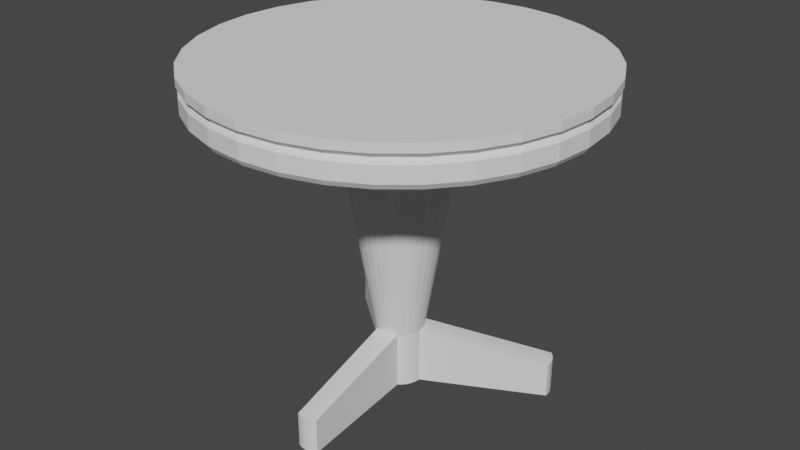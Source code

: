 # Source: desk.blend  (saved by Blender 2.93.21; exported with 4.5.12 LTS)
import bpy
from mathutils import Matrix  # noqa: F401  (used for matrix-valued properties, if any)

bpy.ops.wm.read_factory_settings(use_empty=True)
scene = bpy.context.scene
scene.name = 'Scene'

# ---- collections
col_collection = bpy.data.collections.new('Collection'); scene.collection.children.link(col_collection)

# ---- world
world_world = bpy.data.worlds.new('World'); scene.world = world_world
world_world.use_nodes = True; world_world.node_tree.nodes.clear()
_N = world_world.node_tree.nodes; _L = world_world.node_tree.links
n0 = _N.new('ShaderNodeOutputWorld'); n0.name = 'World Output'; n0.location = (300, 300)
n1 = _N.new('ShaderNodeBackground'); n1.name = 'Background'; n1.location = (10, 300)
n1.inputs[0].default_value = (0.05088, 0.05088, 0.05088, 1.0)
_L.new(n1.outputs[0], n0.inputs[0])
n0.is_active_output = True
world_world.color = (0.05088, 0.05088, 0.05088)
world_world.use_sun_shadow = False
world_world.sun_shadow_jitter_overblur = 0.0

# ---- meshes
me_c_rculo_001 = bpy.data.meshes.new('Círculo.001')
me_c_rculo_001.from_pydata([(0.0, 1.0, 0.0), (-0.1951, 0.9808, 0.0), (-0.3827, 0.9239, 0.0), (-0.5556, 0.8315, 0.0), (-0.7071, 0.7071, 0.0), (-0.8315, 0.5556, 0.0), (-0.9239, 0.3827, 0.0), (-0.9808, 0.1951, 0.0), (-1.0, 7.55e-08, 0.0), (-0.9808, -0.1951, 0.0), (-0.9239, -0.3827, 0.0), (-0.8315, -0.5556, 0.0), (-0.7071, -0.7071, 0.0), (-0.5556, -0.8315, 0.0), (-0.3827, -0.9239, 0.0), (-0.1951, -0.9808, 0.0), (3.258e-07, -1.0, 0.0), (0.1951, -0.9808, 0.0), (0.3827, -0.9239, 0.0), (0.5556, -0.8315, 0.0), (0.7071, -0.7071, 0.0), (0.8315, -0.5556, 0.0), (0.9239, -0.3827, 0.0), (0.9808, -0.1951, 0.0), (1.0, 9.656e-07, 0.0), (0.9808, 0.1951, 0.0), (0.9239, 0.3827, 0.0), (0.8315, 0.5556, 0.0), (0.7071, 0.7071, 0.0), (0.5556, 0.8315, 0.0), (0.3827, 0.9239, 0.0), (0.1951, 0.9808, 0.0), (-0.1951, 0.9808, -0.04508), (0.0, 1.0, -0.04508), (-0.3827, 0.9239, -0.04508), (-0.5556, 0.8315, -0.04508), (-0.7071, 0.7071, -0.04508), (-0.8315, 0.5556, -0.04508), (-0.9239, 0.3827, -0.04508), (-0.9808, 0.1951, -0.04508), (-1.0, 7.55e-08, -0.04508), (-0.9808, -0.1951, -0.04508), (-0.9239, -0.3827, -0.04508), (-0.8315, -0.5556, -0.04508), (-0.7071, -0.7071, -0.04508), (-0.5556, -0.8315, -0.04508), (-0.3827, -0.9239, -0.04508), (-0.1951, -0.9808, -0.04508), (3.258e-07, -1.0, -0.04508), (0.1951, -0.9808, -0.04508), (0.3827, -0.9239, -0.04508), (0.5556, -0.8315, -0.04508), (0.7071, -0.7071, -0.04508), (0.8315, -0.5556, -0.04508), (0.9239, -0.3827, -0.04508), (0.9808, -0.1951, -0.04508), (1.0, 9.656e-07, -0.04508), (0.9808, 0.1951, -0.04508), (0.9239, 0.3827, -0.04508), (0.8315, 0.5556, -0.04508), (0.7071, 0.7071, -0.04508), (0.5556, 0.8315, -0.04508), (0.3827, 0.9239, -0.04508), (0.1951, 0.9808, -0.04508), (-0.1903, 0.9567, -0.07012), (-4.419e-09, 0.9754, -0.07012), (-0.3733, 0.9012, -0.07012), (-0.5419, 0.811, -0.07012), (-0.6897, 0.6897, -0.07012), (-0.811, 0.5419, -0.07012), (-0.9012, 0.3733, -0.07012), (-0.9567, 0.1903, -0.07012), (-0.9754, 8.133e-08, -0.07012), (-0.9567, -0.1903, -0.07012), (-0.9012, -0.3733, -0.07012), (-0.811, -0.5419, -0.07012), (-0.6897, -0.6897, -0.07012), (-0.5419, -0.811, -0.07012), (-0.3733, -0.9012, -0.07012), (-0.1903, -0.9567, -0.07012), (3.134e-07, -0.9754, -0.07012), (0.1903, -0.9567, -0.07012), (0.3733, -0.9012, -0.07012), (0.5419, -0.811, -0.07012), (0.6897, -0.6897, -0.07012), (0.811, -0.5419, -0.07012), (0.9012, -0.3733, -0.07012), (0.9567, -0.1903, -0.07012), (0.9754, 9.496e-07, -0.07012), (0.9567, 0.1903, -0.07012), (0.9012, 0.3733, -0.07012), (0.811, 0.5419, -0.07012), (0.6897, 0.6897, -0.07012), (0.5419, 0.811, -0.07012), (0.3733, 0.9012, -0.07012), (0.1903, 0.9567, -0.07012), (-0.194, 0.9754, -0.09272), (-9.257e-10, 0.9945, -0.09272), (-0.3806, 0.9188, -0.09272), (-0.5525, 0.8269, -0.09272), (-0.7032, 0.7032, -0.09272), (-0.8269, 0.5525, -0.09272), (-0.9188, 0.3806, -0.09272), (-0.9754, 0.194, -0.09272), (-0.9945, 7.681e-08, -0.09272), (-0.9754, -0.194, -0.09272), (-0.9188, -0.3806, -0.09272), (-0.8269, -0.5525, -0.09272), (-0.7032, -0.7032, -0.09272), (-0.5525, -0.8269, -0.09272), (-0.3806, -0.9188, -0.09272), (-0.194, -0.9754, -0.09272), (3.231e-07, -0.9945, -0.09272), (0.194, -0.9754, -0.09272), (0.3806, -0.9188, -0.09272), (0.5525, -0.8269, -0.09272), (0.7032, -0.7032, -0.09272), (0.8269, -0.5525, -0.09272), (0.9188, -0.3806, -0.09272), (0.9754, -0.194, -0.09272), (0.9945, 9.62e-07, -0.09272), (0.9754, 0.194, -0.09272), (0.9188, 0.3806, -0.09272), (0.8269, 0.5525, -0.09272), (0.7032, 0.7032, -0.09272), (0.5525, 0.8269, -0.09272), (0.3806, 0.9188, -0.09272), (0.194, 0.9754, -0.09272), (-0.194, 0.9754, -0.1741), (-6.863e-10, 0.9945, -0.1741), (-0.3806, 0.9188, -0.1741), (-0.5525, 0.8269, -0.1741), (-0.7032, 0.7032, -0.1741), (-0.8269, 0.5525, -0.1741), (-0.9188, 0.3806, -0.1741), (-0.9754, 0.194, -0.1741), (-0.9945, 7.681e-08, -0.1741), (-0.9754, -0.194, -0.1741), (-0.9188, -0.3806, -0.1741), (-0.8269, -0.5525, -0.1741), (-0.7032, -0.7032, -0.1741), (-0.5525, -0.8269, -0.1741), (-0.3806, -0.9188, -0.1741), (-0.194, -0.9754, -0.1741), (3.234e-07, -0.9945, -0.1741), (0.194, -0.9754, -0.1741), (0.3806, -0.9188, -0.1741), (0.5525, -0.8269, -0.1741), (0.7032, -0.7032, -0.1741), (0.8269, -0.5525, -0.1741), (0.9188, -0.3806, -0.1741), (0.9754, -0.194, -0.1741), (0.9945, 9.62e-07, -0.1741), (0.9754, 0.194, -0.1741), (0.9188, 0.3806, -0.1741), (0.8269, 0.5525, -0.1741), (0.7032, 0.7032, -0.1741), (0.5525, 0.8269, -0.1741), (0.3806, 0.9188, -0.1741), (0.194, 0.9754, -0.1741), (-0.1905, 0.9576, -0.2018), (-3.397e-09, 0.9764, -0.2018), (-0.3737, 0.9021, -0.2018), (-0.5425, 0.8119, -0.2018), (-0.6904, 0.6904, -0.2018), (-0.8119, 0.5425, -0.2018), (-0.9021, 0.3737, -0.2018), (-0.9576, 0.1905, -0.2018), (-0.9764, 8.137e-08, -0.2018), (-0.9576, -0.1905, -0.2018), (-0.9021, -0.3737, -0.2018), (-0.8119, -0.5425, -0.2018), (-0.6904, -0.6904, -0.2018), (-0.5425, -0.8119, -0.2018), (-0.3737, -0.9021, -0.2018), (-0.1905, -0.9576, -0.2018), (3.148e-07, -0.9764, -0.2018), (0.1905, -0.9576, -0.2018), (0.3737, -0.9021, -0.2018), (0.5425, -0.8119, -0.2018), (0.6904, -0.6904, -0.2018), (0.8119, -0.5425, -0.2018), (0.9021, -0.3737, -0.2018), (0.9576, -0.1905, -0.2018), (0.9764, 9.505e-07, -0.2018), (0.9576, 0.1905, -0.2018), (0.9021, 0.3737, -0.2018), (0.8119, 0.5425, -0.2018), (0.6904, 0.6904, -0.2018), (0.5425, 0.8119, -0.2018), (0.3737, 0.9021, -0.2018), (0.1905, 0.9576, -0.2018), (-0.02471, 0.1242, -1.398), (-2.342e-07, 0.1266, -1.398), (-0.04846, 0.117, -1.398), (-0.07036, 0.1053, -1.398), (-0.08955, 0.08955, -1.398), (-0.1053, 0.07036, -1.398), (-0.117, 0.04846, -1.398), (-0.1242, 0.02471, -1.398), (-0.1266, 2.792e-07, -1.398), (-0.1242, -0.02471, -1.398), (-0.117, -0.04846, -1.398), (-0.1053, -0.07036, -1.398), (-0.08955, -0.08955, -1.398), (-0.07036, -0.1053, -1.398), (-0.04846, -0.117, -1.398), (-0.02471, -0.1242, -1.398), (-1.929e-07, -0.1266, -1.398), (0.02471, -0.1242, -1.398), (0.04846, -0.117, -1.398), (0.07036, -0.1053, -1.398), (0.08955, -0.08955, -1.398), (0.1053, -0.07036, -1.398), (0.117, -0.04846, -1.398), (0.1242, -0.02471, -1.398), (0.1266, 3.919e-07, -1.398), (0.1242, 0.02471, -1.398), (0.117, 0.04846, -1.398), (0.1053, 0.07036, -1.398), (0.08955, 0.08955, -1.398), (0.07036, 0.1053, -1.398), (0.04846, 0.117, -1.398), (0.02471, 0.1242, -1.398), (-0.02471, 0.1242, -1.694), (-4.011e-08, 0.1266, -1.694), (-0.04846, 0.117, -1.694), (-0.07036, 0.1053, -1.694), (-0.08955, 0.08955, -1.694), (-0.1053, 0.07036, -1.694), (-0.117, 0.04846, -1.694), (-0.1242, 0.02471, -1.694), (-0.1266, 2.792e-07, -1.694), (-0.1242, -0.02471, -1.694), (-0.117, -0.04846, -1.694), (-0.1053, -0.07036, -1.694), (-0.08955, -0.08955, -1.694), (-0.07036, -0.1053, -1.694), (-0.04846, -0.117, -1.694), (-0.02471, -0.1242, -1.694), (1.158e-09, -0.1266, -1.694), (0.02471, -0.1242, -1.694), (0.04846, -0.117, -1.694), (0.07036, -0.1053, -1.694), (0.08955, -0.08955, -1.694), (0.1053, -0.07036, -1.694), (0.117, -0.04846, -1.694), (0.1242, -0.02471, -1.694), (0.1266, 3.919e-07, -1.694), (0.1242, 0.02471, -1.694), (0.117, 0.04846, -1.694), (0.1053, 0.07036, -1.694), (0.08955, 0.08955, -1.694), (0.07036, 0.1053, -1.694), (0.04846, 0.117, -1.694), (0.02471, 0.1242, -1.694), (-0.07036, 0.1053, -1.398), (-0.04846, 0.117, -1.398), (-0.08955, 0.08955, -1.398), (-0.1053, 0.07036, -1.398), (-0.117, 0.04846, -1.398), (-0.1242, 0.02471, -1.398), (-0.02471, -0.1242, -1.398), (-0.04846, -0.117, -1.398), (-1.929e-07, -0.1266, -1.398), (0.02471, -0.1242, -1.398), (0.04846, -0.117, -1.398), (0.07036, -0.1053, -1.398), (0.1242, 0.02471, -1.398), (0.1266, 3.919e-07, -1.398), (0.117, 0.04846, -1.398), (0.1053, 0.07036, -1.398), (0.08955, 0.08955, -1.398), (0.07036, 0.1053, -1.398), (-0.07036, 0.1053, -1.694), (-0.04846, 0.117, -1.694), (-0.08955, 0.08955, -1.694), (-0.1053, 0.07036, -1.694), (-0.117, 0.04846, -1.694), (-0.1242, 0.02471, -1.694), (-0.02471, -0.1242, -1.694), (-0.04846, -0.117, -1.694), (1.158e-09, -0.1266, -1.694), (0.02471, -0.1242, -1.694), (0.04846, -0.117, -1.694), (0.07036, -0.1053, -1.694), (0.1242, 0.02471, -1.694), (0.1266, 3.919e-07, -1.694), (0.117, 0.04846, -1.694), (0.1053, 0.07036, -1.694), (0.08955, 0.08955, -1.694), (0.07036, 0.1053, -1.694), (-0.07036, 0.1053, -1.398), (-0.04846, 0.117, -1.398), (-0.08955, 0.08955, -1.398), (-0.1053, 0.07036, -1.398), (-0.117, 0.04846, -1.398), (-0.1242, 0.02471, -1.398), (-0.02471, -0.1242, -1.398), (-0.04846, -0.117, -1.398), (-1.929e-07, -0.1266, -1.398), (0.02471, -0.1242, -1.398), (0.04846, -0.117, -1.398), (0.07036, -0.1053, -1.398), (0.1242, 0.02471, -1.398), (0.1266, 3.919e-07, -1.398), (0.117, 0.04846, -1.398), (0.1053, 0.07036, -1.398), (0.08955, 0.08955, -1.398), (0.07036, 0.1053, -1.398), (-0.07036, 0.1053, -1.694), (-0.04846, 0.117, -1.694), (-0.08955, 0.08955, -1.694), (-0.1053, 0.07036, -1.694), (-0.117, 0.04846, -1.694), (-0.1242, 0.02471, -1.694), (-0.02471, -0.1242, -1.694), (-0.04846, -0.117, -1.694), (1.158e-09, -0.1266, -1.694), (0.02471, -0.1242, -1.694), (0.04846, -0.117, -1.694), (0.07036, -0.1053, -1.694), (0.1242, 0.02471, -1.694), (0.1266, 3.919e-07, -1.694), (0.117, 0.04846, -1.694), (0.1053, 0.07036, -1.694), (0.08955, 0.08955, -1.694), (0.07036, 0.1053, -1.694), (-0.07036, 0.1053, -1.398), (-0.04846, 0.117, -1.398), (-0.08955, 0.08955, -1.398), (-0.1053, 0.07036, -1.398), (-0.117, 0.04846, -1.398), (-0.1242, 0.02471, -1.398), (-0.02471, -0.1242, -1.398), (-0.04846, -0.117, -1.398), (-1.929e-07, -0.1266, -1.398), (0.02471, -0.1242, -1.398), (0.04846, -0.117, -1.398), (0.07036, -0.1053, -1.398), (0.1242, 0.02471, -1.398), (0.1266, 3.919e-07, -1.398), (0.117, 0.04846, -1.398), (0.1053, 0.07036, -1.398), (0.08955, 0.08955, -1.398), (0.07036, 0.1053, -1.398), (-0.07036, 0.1053, -1.694), (-0.04846, 0.117, -1.694), (-0.08955, 0.08955, -1.694), (-0.1053, 0.07036, -1.694), (-0.117, 0.04846, -1.694), (-0.1242, 0.02471, -1.694), (-0.02471, -0.1242, -1.694), (-0.04846, -0.117, -1.694), (1.158e-09, -0.1266, -1.694), (0.02471, -0.1242, -1.694), (0.04846, -0.117, -1.694), (0.07036, -0.1053, -1.694), (0.1242, 0.02471, -1.694), (0.1266, 3.919e-07, -1.694), (0.117, 0.04846, -1.694), (0.1053, 0.07036, -1.694), (0.08955, 0.08955, -1.694), (0.07036, 0.1053, -1.694), (-0.07036, 0.1053, -1.398), (-0.04846, 0.117, -1.398), (-0.08955, 0.08955, -1.398), (-0.1053, 0.07036, -1.398), (-0.117, 0.04846, -1.398), (-0.1242, 0.02471, -1.398), (-0.02471, -0.1242, -1.398), (-0.04846, -0.117, -1.398), (-1.929e-07, -0.1266, -1.398), (0.02471, -0.1242, -1.398), (0.04846, -0.117, -1.398), (0.07036, -0.1053, -1.398), (0.1242, 0.02471, -1.398), (0.1266, 3.919e-07, -1.398), (0.117, 0.04846, -1.398), (0.1053, 0.07036, -1.398), (0.08955, 0.08955, -1.398), (0.07036, 0.1053, -1.398), (-0.07036, 0.1053, -1.694), (-0.04846, 0.117, -1.694), (-0.08955, 0.08955, -1.694), (-0.1053, 0.07036, -1.694), (-0.117, 0.04846, -1.694), (-0.1242, 0.02471, -1.694), (-0.02471, -0.1242, -1.694), (-0.04846, -0.117, -1.694), (1.158e-09, -0.1266, -1.694), (0.02471, -0.1242, -1.694), (0.04846, -0.117, -1.694), (0.07036, -0.1053, -1.694), (0.1242, 0.02471, -1.694), (0.1266, 3.919e-07, -1.694), (0.117, 0.04846, -1.694), (0.1053, 0.07036, -1.694), (0.08955, 0.08955, -1.694), (0.07036, 0.1053, -1.694), (-0.5744, 0.5165, -1.52), (-0.5553, 0.5282, -1.52), (-0.5912, 0.5008, -1.52), (-0.6049, 0.4816, -1.52), (-0.6151, 0.4597, -1.52), (-0.6214, 0.436, -1.52), (0.04349, -0.7693, -1.52), (0.02276, -0.7621, -1.52), (0.06505, -0.7718, -1.52), (0.08661, -0.7693, -1.52), (0.1073, -0.7621, -1.52), (0.1265, -0.7504, -1.52), (0.6937, 0.3303, -1.52), (0.6958, 0.3056, -1.52), (0.6874, 0.354, -1.52), (0.6772, 0.3759, -1.52), (0.6635, 0.3951, -1.52), (0.6467, 0.4109, -1.52), (-0.5744, 0.5165, -1.701), (-0.5553, 0.5282, -1.701), (-0.5912, 0.5008, -1.701), (-0.6049, 0.4816, -1.701), (-0.6151, 0.4597, -1.701), (-0.6214, 0.436, -1.701), (0.04349, -0.7693, -1.701), (0.02276, -0.7621, -1.701), (0.06505, -0.7718, -1.701), (0.08661, -0.7693, -1.701), (0.1073, -0.7621, -1.701), (0.1265, -0.7504, -1.701), (0.6937, 0.3303, -1.701), (0.6958, 0.3056, -1.701), (0.6874, 0.354, -1.701), (0.6772, 0.3759, -1.701), (0.6635, 0.3951, -1.701), (0.6467, 0.4109, -1.701), (-0.1339, 0.673, -0.2018), (-0.05162, 0.2595, -0.5583), (-0.1059, 0.5324, -0.2289), (-0.08044, 0.4044, -0.3062), (-0.06138, 0.3086, -0.4219), (-1.356e-07, 0.2646, -0.5583), (-4.355e-08, 0.6862, -0.2018), (-1.157e-07, 0.3146, -0.4219), (-9.127e-08, 0.4123, -0.3062), (-6.589e-08, 0.5428, -0.2289), (-0.2626, 0.634, -0.2018), (-0.1012, 0.2444, -0.5583), (-0.2077, 0.5015, -0.2289), (-0.1578, 0.3809, -0.3062), (-0.1204, 0.2907, -0.4219), (-0.3812, 0.5705, -0.2018), (-0.147, 0.22, -0.5583), (-0.3016, 0.4513, -0.2289), (-0.2291, 0.3428, -0.3062), (-0.1748, 0.2616, -0.4219), (-0.4852, 0.4852, -0.2018), (-0.1871, 0.1871, -0.5583), (-0.3838, 0.3838, -0.2289), (-0.2916, 0.2916, -0.3062), (-0.2225, 0.2225, -0.4219), (-0.5705, 0.3812, -0.2018), (-0.22, 0.147, -0.5583), (-0.4513, 0.3016, -0.2289), (-0.3428, 0.2291, -0.3062), (-0.2616, 0.1748, -0.4219), (-0.634, 0.2626, -0.2018), (-0.2444, 0.1012, -0.5583), (-0.5015, 0.2077, -0.2289), (-0.3809, 0.1578, -0.3062), (-0.2907, 0.1204, -0.4219), (-0.673, 0.1339, -0.2018), (-0.2595, 0.05162, -0.5583), (-0.5324, 0.1059, -0.2289), (-0.4044, 0.08044, -0.3062), (-0.3086, 0.06138, -0.4219), (-0.6862, 1.494e-07, -0.2018), (-0.2646, 2.478e-07, -0.5583), (-0.5428, 1.83e-07, -0.2289), (-0.4123, 2.135e-07, -0.3062), (-0.3146, 2.361e-07, -0.4219), (-0.673, -0.1339, -0.2018), (-0.2595, -0.05162, -0.5583), (-0.5324, -0.1059, -0.2289), (-0.4044, -0.08044, -0.3062), (-0.3086, -0.06138, -0.4219), (-0.634, -0.2626, -0.2018), (-0.2444, -0.1012, -0.5583), (-0.5015, -0.2077, -0.2289), (-0.3809, -0.1578, -0.3062), (-0.2907, -0.1204, -0.4219), (-0.5705, -0.3812, -0.2018), (-0.22, -0.147, -0.5583), (-0.4513, -0.3016, -0.2289), (-0.3428, -0.2291, -0.3062), (-0.2616, -0.1748, -0.4219), (-0.4852, -0.4852, -0.2018), (-0.1871, -0.1871, -0.5583), (-0.3838, -0.3838, -0.2289), (-0.2916, -0.2916, -0.3062), (-0.2225, -0.2225, -0.4219), (-0.3812, -0.5705, -0.2018), (-0.147, -0.22, -0.5583), (-0.3016, -0.4513, -0.2289), (-0.2291, -0.3428, -0.3062), (-0.1748, -0.2616, -0.4219), (-0.2626, -0.634, -0.2018), (-0.1012, -0.2444, -0.5583), (-0.2077, -0.5015, -0.2289), (-0.1578, -0.3809, -0.3062), (-0.1204, -0.2907, -0.4219), (-0.1339, -0.673, -0.2018), (-0.05162, -0.2595, -0.5583), (-0.1059, -0.5324, -0.2289), (-0.08044, -0.4044, -0.3062), (-0.06138, -0.3086, -0.4219), (1.8e-07, -0.6862, -0.2018), (-4.944e-08, -0.2646, -0.5583), (1.108e-07, -0.5428, -0.2289), (4.307e-08, -0.4123, -0.3062), (-1.35e-08, -0.3146, -0.4219), (0.1339, -0.673, -0.2018), (0.05162, -0.2595, -0.5583), (0.1059, -0.5324, -0.2289), (0.08044, -0.4044, -0.3062), (0.06138, -0.3086, -0.4219), (0.2626, -0.634, -0.2018), (0.1012, -0.2444, -0.5583), (0.2077, -0.5015, -0.2289), (0.1578, -0.3809, -0.3062), (0.1204, -0.2907, -0.4219), (0.3812, -0.5705, -0.2018), (0.147, -0.22, -0.5583), (0.3016, -0.4513, -0.2289), (0.2291, -0.3428, -0.3062), (0.1748, -0.2616, -0.4219), (0.4852, -0.4852, -0.2018), (0.1871, -0.1871, -0.5583), (0.3838, -0.3838, -0.2289), (0.2916, -0.2916, -0.3062), (0.2225, -0.2225, -0.4219), (0.5705, -0.3812, -0.2018), (0.22, -0.147, -0.5583), (0.4513, -0.3016, -0.2289), (0.3428, -0.2291, -0.3062), (0.2616, -0.1748, -0.4219), (0.634, -0.2626, -0.2018), (0.2444, -0.1012, -0.5583), (0.5015, -0.2077, -0.2289), (0.3809, -0.1578, -0.3062), (0.2907, -0.1204, -0.4219), (0.673, -0.1339, -0.2018), (0.2595, -0.05162, -0.5583), (0.5324, -0.1059, -0.2289), (0.4044, -0.08044, -0.3062), (0.3086, -0.06138, -0.4219), (0.6862, 7.602e-07, -0.2018), (0.2646, 4.833e-07, -0.5583), (0.5428, 6.661e-07, -0.2289), (0.4123, 5.804e-07, -0.3062), (0.3146, 5.16e-07, -0.4219), (0.673, 0.1339, -0.2018), (0.2595, 0.05162, -0.5583), (0.5324, 0.1059, -0.2289), (0.4044, 0.08044, -0.3062), (0.3086, 0.06138, -0.4219), (0.634, 0.2626, -0.2018), (0.2444, 0.1012, -0.5583), (0.5015, 0.2077, -0.2289), (0.3809, 0.1578, -0.3062), (0.2907, 0.1204, -0.4219), (0.5705, 0.3812, -0.2018), (0.22, 0.147, -0.5583), (0.4513, 0.3016, -0.2289), (0.3428, 0.2291, -0.3062), (0.2616, 0.1748, -0.4219), (0.4852, 0.4852, -0.2018), (0.1871, 0.1871, -0.5583), (0.3838, 0.3838, -0.2289), (0.2916, 0.2916, -0.3062), (0.2225, 0.2225, -0.4219), (0.3812, 0.5706, -0.2018), (0.147, 0.22, -0.5583), (0.3016, 0.4513, -0.2289), (0.2291, 0.3428, -0.3062), (0.1748, 0.2616, -0.4219), (0.2626, 0.634, -0.2018), (0.1012, 0.2444, -0.5583), (0.2077, 0.5015, -0.2289), (0.1578, 0.3809, -0.3062), (0.1204, 0.2907, -0.4219), (0.1339, 0.673, -0.2018), (0.05162, 0.2595, -0.5583), (0.1059, 0.5324, -0.2289), (0.08044, 0.4044, -0.3062), (0.06138, 0.3086, -0.4219)], [], [(1, 0, 31, 30, 29, 28, 27, 26, 25, 24, 23, 22, 21, 20, 19, 18, 17, 16, 15, 14, 13, 12, 11, 10, 9, 8, 7, 6, 5, 4, 3, 2), (38, 39, 71, 70), (11, 12, 44, 43), (25, 26, 58, 57), (12, 13, 45, 44), (26, 27, 59, 58), (13, 14, 46, 45), (0, 1, 32, 33), (27, 28, 60, 59), (14, 15, 47, 46), (1, 2, 34, 32), (28, 29, 61, 60), (15, 16, 48, 47), (2, 3, 35, 34), (29, 30, 62, 61), (16, 17, 49, 48), (3, 4, 36, 35), (30, 31, 63, 62), (17, 18, 50, 49), (4, 5, 37, 36), (31, 0, 33, 63), (18, 19, 51, 50), (5, 6, 38, 37), (19, 20, 52, 51), (6, 7, 39, 38), (20, 21, 53, 52), (7, 8, 40, 39), (21, 22, 54, 53), (8, 9, 41, 40), (22, 23, 55, 54), (9, 10, 42, 41), (23, 24, 56, 55), (10, 11, 43, 42), (24, 25, 57, 56), (73, 74, 106, 105), (52, 53, 85, 84), (39, 40, 72, 71), (53, 54, 86, 85), (40, 41, 73, 72), (54, 55, 87, 86), (41, 42, 74, 73), (55, 56, 88, 87), (42, 43, 75, 74), (56, 57, 89, 88), (43, 44, 76, 75), (57, 58, 90, 89), (44, 45, 77, 76), (58, 59, 91, 90), (45, 46, 78, 77), (33, 32, 64, 65), (59, 60, 92, 91), (46, 47, 79, 78), (32, 34, 66, 64), (60, 61, 93, 92), (47, 48, 80, 79), (34, 35, 67, 66), (61, 62, 94, 93), (48, 49, 81, 80), (35, 36, 68, 67), (62, 63, 95, 94), (49, 50, 82, 81), (36, 37, 69, 68), (63, 33, 65, 95), (50, 51, 83, 82), (37, 38, 70, 69), (51, 52, 84, 83), (108, 109, 141, 140), (87, 88, 120, 119), (74, 75, 107, 106), (88, 89, 121, 120), (75, 76, 108, 107), (89, 90, 122, 121), (76, 77, 109, 108), (90, 91, 123, 122), (77, 78, 110, 109), (65, 64, 96, 97), (91, 92, 124, 123), (78, 79, 111, 110), (64, 66, 98, 96), (92, 93, 125, 124), (79, 80, 112, 111), (66, 67, 99, 98), (93, 94, 126, 125), (80, 81, 113, 112), (67, 68, 100, 99), (94, 95, 127, 126), (81, 82, 114, 113), (68, 69, 101, 100), (95, 65, 97, 127), (82, 83, 115, 114), (69, 70, 102, 101), (83, 84, 116, 115), (70, 71, 103, 102), (84, 85, 117, 116), (71, 72, 104, 103), (85, 86, 118, 117), (72, 73, 105, 104), (86, 87, 119, 118), (143, 144, 176, 175), (122, 123, 155, 154), (109, 110, 142, 141), (97, 96, 128, 129), (123, 124, 156, 155), (110, 111, 143, 142), (96, 98, 130, 128), (124, 125, 157, 156), (111, 112, 144, 143), (98, 99, 131, 130), (125, 126, 158, 157), (112, 113, 145, 144), (99, 100, 132, 131), (126, 127, 159, 158), (113, 114, 146, 145), (100, 101, 133, 132), (127, 97, 129, 159), (114, 115, 147, 146), (101, 102, 134, 133), (115, 116, 148, 147), (102, 103, 135, 134), (116, 117, 149, 148), (103, 104, 136, 135), (117, 118, 150, 149), (104, 105, 137, 136), (118, 119, 151, 150), (105, 106, 138, 137), (119, 120, 152, 151), (106, 107, 139, 138), (120, 121, 153, 152), (107, 108, 140, 139), (121, 122, 154, 153), (512, 517, 208, 207), (130, 131, 163, 162), (157, 158, 190, 189), (144, 145, 177, 176), (131, 132, 164, 163), (158, 159, 191, 190), (145, 146, 178, 177), (132, 133, 165, 164), (159, 129, 161, 191), (146, 147, 179, 178), (133, 134, 166, 165), (147, 148, 180, 179), (134, 135, 167, 166), (148, 149, 181, 180), (135, 136, 168, 167), (149, 150, 182, 181), (136, 137, 169, 168), (150, 151, 183, 182), (137, 138, 170, 169), (151, 152, 184, 183), (138, 139, 171, 170), (152, 153, 185, 184), (139, 140, 172, 171), (153, 154, 186, 185), (140, 141, 173, 172), (154, 155, 187, 186), (141, 142, 174, 173), (129, 128, 160, 161), (155, 156, 188, 187), (142, 143, 175, 174), (128, 130, 162, 160), (156, 157, 189, 188), (527, 532, 211, 210), (592, 441, 193, 223), (582, 587, 222, 221), (517, 522, 209, 208), (452, 457, 196, 195), (587, 592, 223, 222), (177, 178, 526, 521), (457, 462, 197, 196), (522, 527, 210, 209), (462, 467, 198, 197), (447, 452, 195, 194), (532, 537, 212, 211), (467, 472, 199, 198), (537, 542, 213, 212), (472, 477, 200, 199), (542, 547, 214, 213), (477, 482, 201, 200), (547, 552, 215, 214), (482, 487, 202, 201), (552, 557, 216, 215), (487, 492, 203, 202), (557, 562, 217, 216), (492, 497, 204, 203), (562, 567, 218, 217), (497, 502, 205, 204), (567, 572, 219, 218), (502, 507, 206, 205), (572, 577, 220, 219), (507, 512, 207, 206), (437, 447, 194, 192), (577, 582, 221, 220), (212, 213, 245, 244), (164, 165, 461, 456), (191, 161, 442, 591), (178, 179, 531, 526), (165, 166, 466, 461), (179, 180, 536, 531), (166, 167, 471, 466), (180, 181, 541, 536), (167, 168, 476, 471), (181, 182, 546, 541), (168, 169, 481, 476), (182, 183, 551, 546), (169, 170, 486, 481), (183, 184, 556, 551), (170, 171, 491, 486), (184, 185, 561, 556), (171, 172, 496, 491), (185, 186, 566, 561), (172, 173, 501, 496), (186, 187, 571, 566), (173, 174, 506, 501), (161, 160, 436, 442), (187, 188, 576, 571), (174, 175, 511, 506), (160, 162, 446, 436), (188, 189, 581, 576), (175, 176, 516, 511), (162, 163, 451, 446), (189, 190, 586, 581), (176, 177, 521, 516), (163, 164, 456, 451), (190, 191, 591, 586), (224, 226, 227, 228, 229, 230, 231, 232, 233, 234, 235, 236, 237, 238, 239, 240, 241, 242, 243, 244, 245, 246, 247, 248, 249, 250, 251, 252, 253, 254, 255, 225), (199, 200, 232, 231), (213, 214, 246, 245), (200, 201, 233, 232), (214, 215, 247, 246), (201, 202, 234, 233), (215, 216, 248, 247), (202, 203, 235, 234), (241, 240, 282, 283), (203, 204, 236, 235), (218, 219, 271, 270), (204, 205, 237, 236), (227, 226, 275, 274), (205, 206, 238, 237), (193, 192, 224, 225), (240, 239, 280, 282), (217, 218, 270, 268), (192, 194, 226, 224), (253, 252, 290, 291), (239, 238, 281, 280), (216, 217, 268, 269), (221, 222, 254, 253), (252, 251, 289, 290), (248, 216, 269, 287), (222, 223, 255, 254), (221, 253, 291, 273), (251, 250, 288, 289), (223, 193, 225, 255), (226, 194, 257, 275), (250, 249, 286, 288), (211, 212, 244, 243), (249, 248, 287, 286), (260, 261, 297, 296), (277, 276, 312, 313), (261, 279, 315, 297), (259, 260, 296, 295), (276, 274, 310, 312), (291, 290, 326, 327), (258, 259, 295, 294), (274, 275, 311, 310), (290, 289, 325, 326), (256, 258, 294, 292), (272, 273, 309, 308), (289, 288, 324, 325), (257, 256, 292, 293), (271, 272, 308, 307), (288, 286, 322, 324), (228, 227, 274, 276), (219, 220, 272, 271), (242, 241, 283, 284), (206, 207, 262, 263), (229, 228, 276, 277), (220, 221, 273, 272), (243, 242, 284, 285), (207, 208, 264, 262), (230, 229, 277, 278), (194, 195, 256, 257), (208, 209, 265, 264), (231, 230, 278, 279), (195, 196, 258, 256), (209, 210, 266, 265), (238, 206, 263, 281), (196, 197, 259, 258), (210, 211, 267, 266), (197, 198, 260, 259), (199, 231, 279, 261), (211, 243, 285, 267), (198, 199, 261, 260), (307, 308, 344, 343), (324, 322, 358, 360), (309, 327, 363, 345), (306, 307, 343, 342), (322, 323, 359, 358), (311, 293, 329, 347), (304, 306, 342, 340), (321, 320, 356, 357), (305, 304, 340, 341), (320, 319, 355, 356), (302, 303, 339, 338), (319, 318, 354, 355), (317, 299, 335, 353), (301, 302, 338, 337), (318, 316, 352, 354), (287, 269, 305, 323), (278, 277, 313, 314), (263, 262, 298, 299), (279, 278, 314, 315), (267, 285, 321, 303), (262, 264, 300, 298), (280, 281, 317, 316), (264, 265, 301, 300), (282, 280, 316, 318), (265, 266, 302, 301), (281, 263, 299, 317), (283, 282, 318, 319), (266, 267, 303, 302), (284, 283, 319, 320), (269, 268, 304, 305), (285, 284, 320, 321), (268, 270, 306, 304), (275, 257, 293, 311), (286, 287, 323, 322), (270, 271, 307, 306), (273, 291, 327, 309), (337, 338, 374, 373), (354, 352, 388, 390), (336, 337, 373, 372), (352, 353, 389, 388), (334, 336, 372, 370), (339, 357, 393, 375), (351, 350, 386, 387), (335, 334, 370, 371), (350, 349, 385, 386), (359, 341, 377, 395), (332, 333, 369, 368), (349, 348, 384, 385), (333, 351, 387, 369), (331, 332, 368, 367), (348, 346, 382, 384), (293, 292, 328, 329), (325, 324, 360, 361), (308, 309, 345, 344), (292, 294, 330, 328), (326, 325, 361, 362), (310, 311, 347, 346), (294, 295, 331, 330), (327, 326, 362, 363), (312, 310, 346, 348), (295, 296, 332, 331), (297, 315, 351, 333), (313, 312, 348, 349), (296, 297, 333, 332), (323, 305, 341, 359), (314, 313, 349, 350), (299, 298, 334, 335), (315, 314, 350, 351), (303, 321, 357, 339), (298, 300, 336, 334), (316, 317, 353, 352), (300, 301, 337, 336), (399, 398, 434, 435), (366, 367, 403, 402), (382, 383, 419, 418), (398, 397, 433, 434), (364, 366, 402, 400), (380, 381, 417, 416), (397, 396, 432, 433), (365, 364, 400, 401), (379, 380, 416, 415), (396, 394, 430, 432), (381, 399, 435, 417), (378, 379, 415, 414), (394, 395, 431, 430), (383, 365, 401, 419), (376, 378, 414, 412), (353, 335, 371, 389), (355, 354, 390, 391), (338, 339, 375, 374), (356, 355, 391, 392), (341, 340, 376, 377), (357, 356, 392, 393), (340, 342, 378, 376), (347, 329, 365, 383), (358, 359, 395, 394), (342, 343, 379, 378), (345, 363, 399, 381), (360, 358, 394, 396), (343, 344, 380, 379), (329, 328, 364, 365), (361, 360, 396, 397), (344, 345, 381, 380), (328, 330, 366, 364), (362, 361, 397, 398), (346, 347, 383, 382), (330, 331, 367, 366), (363, 362, 398, 399), (413, 412, 430, 431), (412, 414, 432, 430), (414, 415, 433, 432), (415, 416, 434, 433), (407, 406, 424, 425), (416, 417, 435, 434), (406, 408, 426, 424), (401, 400, 418, 419), (408, 409, 427, 426), (400, 402, 420, 418), (409, 410, 428, 427), (402, 403, 421, 420), (410, 411, 429, 428), (403, 404, 422, 421), (404, 405, 423, 422), (384, 382, 418, 420), (367, 368, 404, 403), (369, 387, 423, 405), (385, 384, 420, 421), (368, 369, 405, 404), (395, 377, 413, 431), (386, 385, 421, 422), (371, 370, 406, 407), (387, 386, 422, 423), (375, 393, 429, 411), (370, 372, 408, 406), (388, 389, 425, 424), (372, 373, 409, 408), (390, 388, 424, 426), (373, 374, 410, 409), (389, 371, 407, 425), (391, 390, 426, 427), (374, 375, 411, 410), (392, 391, 427, 428), (377, 376, 412, 413), (393, 392, 428, 429), (437, 441, 443, 440), (440, 443, 444, 439), (439, 444, 445, 438), (438, 445, 442, 436), (447, 437, 440, 450), (450, 440, 439, 449), (449, 439, 438, 448), (448, 438, 436, 446), (452, 447, 450, 455), (455, 450, 449, 454), (454, 449, 448, 453), (453, 448, 446, 451), (457, 452, 455, 460), (460, 455, 454, 459), (459, 454, 453, 458), (458, 453, 451, 456), (462, 457, 460, 465), (465, 460, 459, 464), (464, 459, 458, 463), (463, 458, 456, 461), (467, 462, 465, 470), (470, 465, 464, 469), (469, 464, 463, 468), (468, 463, 461, 466), (472, 467, 470, 475), (475, 470, 469, 474), (474, 469, 468, 473), (473, 468, 466, 471), (477, 472, 475, 480), (480, 475, 474, 479), (479, 474, 473, 478), (478, 473, 471, 476), (482, 477, 480, 485), (485, 480, 479, 484), (484, 479, 478, 483), (483, 478, 476, 481), (487, 482, 485, 490), (490, 485, 484, 489), (489, 484, 483, 488), (488, 483, 481, 486), (492, 487, 490, 495), (495, 490, 489, 494), (494, 489, 488, 493), (493, 488, 486, 491), (497, 492, 495, 500), (500, 495, 494, 499), (499, 494, 493, 498), (498, 493, 491, 496), (502, 497, 500, 505), (505, 500, 499, 504), (504, 499, 498, 503), (503, 498, 496, 501), (507, 502, 505, 510), (510, 505, 504, 509), (509, 504, 503, 508), (508, 503, 501, 506), (512, 507, 510, 515), (515, 510, 509, 514), (514, 509, 508, 513), (513, 508, 506, 511), (517, 512, 515, 520), (520, 515, 514, 519), (519, 514, 513, 518), (518, 513, 511, 516), (522, 517, 520, 525), (525, 520, 519, 524), (524, 519, 518, 523), (523, 518, 516, 521), (527, 522, 525, 530), (530, 525, 524, 529), (529, 524, 523, 528), (528, 523, 521, 526), (532, 527, 530, 535), (535, 530, 529, 534), (534, 529, 528, 533), (533, 528, 526, 531), (537, 532, 535, 540), (540, 535, 534, 539), (539, 534, 533, 538), (538, 533, 531, 536), (542, 537, 540, 545), (545, 540, 539, 544), (544, 539, 538, 543), (543, 538, 536, 541), (547, 542, 545, 550), (550, 545, 544, 549), (549, 544, 543, 548), (548, 543, 541, 546), (552, 547, 550, 555), (555, 550, 549, 554), (554, 549, 548, 553), (553, 548, 546, 551), (557, 552, 555, 560), (560, 555, 554, 559), (559, 554, 553, 558), (558, 553, 551, 556), (562, 557, 560, 565), (565, 560, 559, 564), (564, 559, 558, 563), (563, 558, 556, 561), (567, 562, 565, 570), (570, 565, 564, 569), (569, 564, 563, 568), (568, 563, 561, 566), (572, 567, 570, 575), (575, 570, 569, 574), (574, 569, 568, 573), (573, 568, 566, 571), (577, 572, 575, 580), (580, 575, 574, 579), (579, 574, 573, 578), (578, 573, 571, 576), (582, 577, 580, 585), (585, 580, 579, 584), (584, 579, 578, 583), (583, 578, 576, 581), (587, 582, 585, 590), (590, 585, 584, 589), (589, 584, 583, 588), (588, 583, 581, 586), (592, 587, 590, 595), (595, 590, 589, 594), (594, 589, 588, 593), (593, 588, 586, 591), (441, 592, 595, 443), (443, 595, 594, 444), (444, 594, 593, 445), (445, 593, 591, 442), (441, 437, 192, 193)])
_uv = me_c_rculo_001.uv_layers.new(name='MapaUV')
_uv.uv.foreach_set('vector', [0.0, 0.0, 0.0, 0.0, 0.0, 0.0, 0.0, 0.0, 0.0, 0.0, 0.0, 0.0, 0.0, 0.0, 0.0, 0.0, 0.0, 0.0, 0.0, 0.0, 0.0, 0.0, 0.0, 0.0, 0.0, 0.0, 0.0, 0.0, 0.0, 0.0, 0.0, 0.0, 0.0, 0.0, 0.0, 0.0, 0.0, 0.0, 0.0, 0.0, 0.0, 0.0, 0.0, 0.0, 0.0, 0.0, 0.0, 0.0, 0.0, 0.0, 0.0, 0.0, 0.0, 0.0, 0.0, 0.0, 0.0, 0.0, 0.0, 0.0, 0.0, 0.0, 0.0, 0.0, 0.0, 0.0, 0.0, 0.0, 0.0, 0.0, 0.0, 0.0, 0.0, 0.0, 0.0, 0.0, 0.0, 0.0, 0.0, 0.0, 0.0, 0.0, 0.0, 0.0, 0.0, 0.0, 0.0, 0.0, 0.0, 0.0, 0.0, 0.0, 0.0, 0.0, 0.0, 0.0, 0.0, 0.0, 0.0, 0.0, 0.0, 0.0, 0.0, 0.0, 0.0, 0.0, 0.0, 0.0, 0.0, 0.0, 0.0, 0.0, 0.0, 0.0, 0.0, 0.0, 0.0, 0.0, 0.0, 0.0, 0.0, 0.0, 0.0, 0.0, 0.0, 0.0, 0.0, 0.0, 0.0, 0.0, 0.0, 0.0, 0.0, 0.0, 0.0, 0.0, 0.0, 0.0, 0.0, 0.0, 0.0, 0.0, 0.0, 0.0, 0.0, 0.0, 0.0, 0.0, 0.0, 0.0, 0.0, 0.0, 0.0, 0.0, 0.0, 0.0, 0.0, 0.0, 0.0, 0.0, 0.0, 0.0, 0.0, 0.0, 0.0, 0.0, 0.0, 0.0, 0.0, 0.0, 0.0, 0.0, 0.0, 0.0, 0.0, 0.0, 0.0, 0.0, 0.0, 0.0, 0.0, 0.0, 0.0, 0.0, 0.0, 0.0, 0.0, 0.0, 0.0, 0.0, 0.0, 0.0, 0.0, 0.0, 0.0, 0.0, 0.0, 0.0, 0.0, 0.0, 0.0, 0.0, 0.0, 0.0, 0.0, 0.0, 0.0, 0.0, 0.0, 0.0, 0.0, 0.0, 0.0, 0.0, 0.0, 0.0, 0.0, 0.0, 0.0, 0.0, 0.0, 0.0, 0.0, 0.0, 0.0, 0.0, 0.0, 0.0, 0.0, 0.0, 0.0, 0.0, 0.0, 0.0, 0.0, 0.0, 0.0, 0.0, 0.0, 0.0, 0.0, 0.0, 0.0, 0.0, 0.0, 0.0, 0.0, 0.0, 0.0, 0.0, 0.0, 0.0, 0.0, 0.0, 0.0, 0.0, 0.0, 0.0, 0.0, 0.0, 0.0, 0.0, 0.0, 0.0, 0.0, 0.0, 0.0, 0.0, 0.0, 0.0, 0.0, 0.0, 0.0, 0.0, 0.0, 0.0, 0.0, 0.0, 0.0, 0.0, 0.0, 0.0, 0.0, 0.0, 0.0, 0.0, 0.0, 0.0, 0.0, 0.0, 0.0, 0.0, 0.0, 0.0, 0.0, 0.0, 0.0, 0.0, 0.0, 0.0, 0.0, 0.0, 0.0, 0.0, 0.0, 0.0, 0.0, 0.0, 0.0, 0.0, 0.0, 0.0, 0.0, 0.0, 0.0, 0.0, 0.0, 0.0, 0.0, 0.0, 0.0, 0.0, 0.0, 0.0, 0.0, 0.0, 0.0, 0.0, 0.0, 0.0, 0.0, 0.0, 0.0, 0.0, 0.0, 0.0, 0.0, 0.0, 0.0, 0.0, 0.0, 0.0, 0.0, 0.0, 0.0, 0.0, 0.0, 0.0, 0.0, 0.0, 0.0, 0.0, 0.0, 0.0, 0.0, 0.0, 0.0, 0.0, 0.0, 0.0, 0.0, 0.0, 0.0, 0.0, 0.0, 0.0, 0.0, 0.0, 0.0, 0.0, 0.0, 0.0, 0.0, 0.0, 0.0, 0.0, 0.0, 0.0, 0.0, 0.0, 0.0, 0.0, 0.0, 0.0, 0.0, 0.0, 0.0, 0.0, 0.0, 0.0, 0.0, 0.0, 0.0, 0.0, 0.0, 0.0, 0.0, 0.0, 0.0, 0.0, 0.0, 0.0, 0.0, 0.0, 0.0, 0.0, 0.0, 0.0, 0.0, 0.0, 0.0, 0.0, 0.0, 0.0, 0.0, 0.0, 0.0, 0.0, 0.0, 0.0, 0.0, 0.0, 0.0, 0.0, 0.0, 0.0, 0.0, 0.0, 0.0, 0.0, 0.0, 0.0, 0.0, 0.0, 0.0, 0.0, 0.0, 0.0, 0.0, 0.0, 0.0, 0.0, 0.0, 0.0, 0.0, 0.0, 0.0, 0.0, 0.0, 0.0, 0.0, 0.0, 0.0, 0.0, 0.0, 0.0, 0.0, 0.0, 0.0, 0.0, 0.0, 0.0, 0.0, 0.0, 0.0, 0.0, 0.0, 0.0, 0.0, 0.0, 0.0, 0.0, 0.0, 0.0, 0.0, 0.0, 0.0, 0.0, 0.0, 0.0, 0.0, 0.0, 0.0, 0.0, 0.0, 0.0, 0.0, 0.0, 0.0, 0.0, 0.0, 0.0, 0.0, 0.0, 0.0, 0.0, 0.0, 0.0, 0.0, 0.0, 0.0, 0.0, 0.0, 0.0, 0.0, 0.0, 0.0, 0.0, 0.0, 0.0, 0.0, 0.0, 0.0, 0.0, 0.0, 0.0, 0.0, 0.0, 0.0, 0.0, 0.0, 0.0, 0.0, 0.0, 0.0, 0.0, 0.0, 0.0, 0.0, 0.0, 0.0, 0.0, 0.0, 0.0, 0.0, 0.0, 0.0, 0.0, 0.0, 0.0, 0.0, 0.0, 0.0, 0.0, 0.0, 0.0, 0.0, 0.0, 0.0, 0.0, 0.0, 0.0, 0.0, 0.0, 0.0, 0.0, 0.0, 0.0, 0.0, 0.0, 0.0, 0.0, 0.0, 0.0, 0.0, 0.0, 0.0, 0.0, 0.0, 0.0, 0.0, 0.0, 0.0, 0.0, 0.0, 0.0, 0.0, 0.0, 0.0, 0.0, 0.0, 0.0, 0.0, 0.0, 0.0, 0.0, 0.0, 0.0, 0.0, 0.0, 0.0, 0.0, 0.0, 0.0, 0.0, 0.0, 0.0, 0.0, 0.0, 0.0, 0.0, 0.0, 0.0, 0.0, 0.0, 0.0, 0.0, 0.0, 0.0, 0.0, 0.0, 0.0, 0.0, 0.0, 0.0, 0.0, 0.0, 0.0, 0.0, 0.0, 0.0, 0.0, 0.0, 0.0, 0.0, 0.0, 0.0, 0.0, 0.0, 0.0, 0.0, 0.0, 0.0, 0.0, 0.0, 0.0, 0.0, 0.0, 0.0, 0.0, 0.0, 0.0, 0.0, 0.0, 0.0, 0.0, 0.0, 0.0, 0.0, 0.0, 0.0, 0.0, 0.0, 0.0, 0.0, 0.0, 0.0, 0.0, 0.0, 0.0, 0.0, 0.0, 0.0, 0.0, 0.0, 0.0, 0.0, 0.0, 0.0, 0.0, 0.0, 0.0, 0.0, 0.0, 0.0, 0.0, 0.0, 0.0, 0.0, 0.0, 0.0, 0.0, 0.0, 0.0, 0.0, 0.0, 0.0, 0.0, 0.0, 0.0, 0.0, 0.0, 0.0, 0.0, 0.0, 0.0, 0.0, 0.0, 0.0, 0.0, 0.0, 0.0, 0.0, 0.0, 0.0, 0.0, 0.0, 0.0, 0.0, 0.0, 0.0, 0.0, 0.0, 0.0, 0.0, 0.0, 0.0, 0.0, 0.0, 0.0, 0.0, 0.0, 0.0, 0.0, 0.0, 0.0, 0.0, 0.0, 0.0, 0.0, 0.0, 0.0, 0.0, 0.0, 0.0, 0.0, 0.0, 0.0, 0.0, 0.0, 0.0, 0.0, 0.0, 0.0, 0.0, 0.0, 0.0, 0.0, 0.0, 0.0, 0.0, 0.0, 0.0, 0.0, 0.0, 0.0, 0.0, 0.0, 0.0, 0.0, 0.0, 0.0, 0.0, 0.0, 0.0, 0.0, 0.0, 0.0, 0.0, 0.0, 0.0, 0.0, 0.0, 0.0, 0.0, 0.0, 0.0, 0.0, 0.0, 0.0, 0.0, 0.0, 0.0, 0.0, 0.0, 0.0, 0.0, 0.0, 0.0, 0.0, 0.0, 0.0, 0.0, 0.0, 0.0, 0.0, 0.0, 0.0, 0.0, 0.0, 0.0, 0.0, 0.0, 0.0, 0.0, 0.0, 0.0, 0.0, 0.0, 0.0, 0.0, 0.0, 0.0, 0.0, 0.0, 0.0, 0.0, 0.0, 0.0, 0.0, 0.0, 0.0, 0.0, 0.0, 0.0, 0.0, 0.0, 0.0, 0.0, 0.0, 0.0, 0.0, 0.0, 0.0, 0.0, 0.0, 0.0, 0.0, 0.0, 0.0, 0.0, 0.0, 0.0, 0.0, 0.0, 0.0, 0.0, 0.0, 0.0, 0.0, 0.0, 0.0, 0.0, 0.0, 0.0, 0.0, 0.0, 0.0, 0.0, 0.0, 0.0, 0.0, 0.0, 0.0, 0.0, 0.0, 0.0, 0.0, 0.0, 0.0, 0.0, 0.0, 0.0, 0.0, 0.0, 0.0, 0.0, 0.0, 0.0, 0.0, 0.0, 0.0, 0.0, 0.0, 0.0, 0.0, 0.0, 0.0, 0.0, 0.0, 0.0, 0.0, 0.0, 0.0, 0.0, 0.0, 0.0, 0.0, 0.0, 0.0, 0.0, 0.0, 0.0, 0.0, 0.0, 0.0, 0.0, 0.0, 0.0, 0.0, 0.0, 0.0, 0.0, 0.0, 0.0, 0.0, 0.0, 0.0, 0.0, 0.0, 0.0, 0.0, 0.0, 0.0, 0.0, 0.0, 0.0, 0.0, 0.0, 0.0, 0.0, 0.0, 0.0, 0.0, 0.0, 0.0, 0.0, 0.0, 0.0, 0.0, 0.0, 0.0, 0.0, 0.0, 0.0, 0.0, 0.0, 0.0, 0.0, 0.0, 0.0, 0.0, 0.0, 0.0, 0.0, 0.0, 0.0, 0.0, 0.0, 0.0, 0.0, 0.0, 0.0, 0.0, 0.0, 0.0, 0.0, 0.0, 0.0, 0.0, 0.0, 0.0, 0.0, 0.0, 0.0, 0.0, 0.0, 0.0, 0.0, 0.0, 0.0, 0.0, 0.0, 0.0, 0.0, 0.0, 0.0, 0.0, 0.0, 0.0, 0.0, 0.0, 0.0, 0.0, 0.0, 0.0, 0.0, 0.0, 0.0, 0.0, 0.0, 0.0, 0.0, 0.0, 0.0, 0.0, 0.0, 0.0, 0.0, 0.0, 0.0, 0.0, 0.0, 0.0, 0.0, 0.0, 0.0, 0.0, 0.0, 0.0, 0.0, 0.0, 0.0, 0.0, 0.0, 0.0, 0.0, 0.0, 0.0, 0.0, 0.0, 0.0, 0.0, 0.0, 0.0, 0.0, 0.0, 0.0, 0.0, 0.0, 0.0, 0.0, 0.0, 0.0, 0.0, 0.0, 0.0, 0.0, 0.0, 0.0, 0.0, 0.0, 0.0, 0.0, 0.0, 0.0, 0.0, 0.0, 0.0, 0.0, 0.0, 0.0, 0.0, 0.0, 0.0, 0.0, 0.0, 0.0, 0.0, 0.0, 0.0, 0.0, 0.0, 0.0, 0.0, 0.0, 0.0, 0.0, 0.0, 0.0, 0.0, 0.0, 0.0, 0.0, 0.0, 0.0, 0.0, 0.0, 0.0, 0.0, 0.0, 0.0, 0.0, 0.0, 0.0, 0.0, 0.0, 0.0, 0.0, 0.0, 0.0, 0.0, 0.0, 0.0, 0.0, 0.0, 0.0, 0.0, 0.0, 0.0, 0.0, 0.0, 0.0, 0.0, 0.0, 0.0, 0.0, 0.0, 0.0, 0.0, 0.0, 0.0, 0.0, 0.0, 0.0, 0.0, 0.0, 0.0, 0.0, 0.0, 0.0, 0.0, 0.0, 0.0, 0.0, 0.0, 0.0, 0.0, 0.0, 0.0, 0.0, 0.0, 0.0, 0.0, 0.0, 0.0, 0.0, 0.0, 0.0, 0.0, 0.0, 0.0, 0.0, 0.0, 0.0, 0.0, 0.0, 0.0, 0.0, 0.0, 0.0, 0.0, 0.0, 0.0, 0.0, 0.0, 0.0, 0.0, 0.0, 0.0, 0.0, 0.0, 0.0, 0.0, 0.0, 0.0, 0.0, 0.0, 0.0, 0.0, 0.0, 0.0, 0.0, 0.0, 0.0, 0.0, 0.0, 0.0, 0.0, 0.0, 0.0, 0.0, 0.0, 0.0, 0.0, 0.0, 0.0, 0.0, 0.0, 0.0, 0.0, 0.0, 0.0, 0.0, 0.0, 0.0, 0.0, 0.0, 0.0, 0.0, 0.0, 0.0, 0.0, 0.0, 0.0, 0.0, 0.0, 0.0, 0.0, 0.0, 0.0, 0.0, 0.0, 0.0, 0.0, 0.0, 0.0, 0.0, 0.0, 0.0, 0.0, 0.0, 0.0, 0.0, 0.0, 0.0, 0.0, 0.0, 0.0, 0.0, 0.0, 0.0, 0.0, 0.0, 0.0, 0.0, 0.0, 0.0, 0.0, 0.0, 0.0, 0.0, 0.0, 0.0, 0.0, 0.0, 0.0, 0.0, 0.0, 0.0, 0.0, 0.0, 0.0, 0.0, 0.0, 0.0, 0.0, 0.0, 0.0, 0.0, 0.0, 0.0, 0.0, 0.0, 0.0, 0.0, 0.0, 0.0, 0.0, 0.0, 0.0, 0.0, 0.0, 0.0, 0.0, 0.0, 0.0, 0.0, 0.0, 0.0, 0.0, 0.0, 0.0, 0.0, 0.0, 0.0, 0.0, 0.0, 0.0, 0.0, 0.0, 0.0, 0.0, 0.0, 0.0, 0.0, 0.0, 0.0, 0.0, 0.0, 0.0, 0.0, 0.0, 0.0, 0.0, 0.0, 0.0, 0.0, 0.0, 0.0, 0.0, 0.0, 0.0, 0.0, 0.0, 0.0, 0.0, 0.0, 0.0, 0.0, 0.0, 0.0, 0.0, 0.0, 0.0, 0.0, 0.0, 0.0, 0.0, 0.0, 0.0, 0.0, 0.0, 0.0, 0.0, 0.0, 0.0, 0.0, 0.0, 0.0, 0.0, 0.0, 0.0, 0.0, 0.0, 0.0, 0.0, 0.0, 0.0, 0.0, 0.0, 0.0, 0.0, 0.0, 0.0, 0.0, 0.0, 0.0, 0.0, 0.0, 0.0, 0.0, 0.0, 0.0, 0.0, 0.0, 0.0, 0.0, 0.0, 0.0, 0.0, 0.0, 0.0, 0.0, 0.0, 0.0, 0.0, 0.0, 0.0, 0.0, 0.0, 0.0, 0.0, 0.0, 0.0, 0.0, 0.0, 0.0, 0.0, 0.0, 0.0, 0.0, 0.0, 0.0, 0.0, 0.0, 0.0, 0.0, 0.0, 0.0, 0.0, 0.0, 0.0, 0.0, 0.0, 0.0, 0.0, 0.0, 0.0, 0.0, 0.0, 0.0, 0.0, 0.0, 0.0, 0.0, 0.0, 0.0, 0.0, 0.0, 0.0, 0.0, 0.0, 0.0, 0.0, 0.0, 0.0, 0.0, 0.0, 0.0, 0.0, 0.0, 0.0, 0.0, 0.0, 0.0, 0.0, 0.0, 0.0, 0.0, 0.0, 0.0, 0.0, 0.0, 0.0, 0.0, 0.0, 0.0, 0.0, 0.0, 0.0, 0.0, 0.0, 0.0, 0.0, 0.0, 0.0, 0.0, 0.0, 0.0, 0.0, 0.0, 0.0, 0.0, 0.0, 0.0, 0.0, 0.0, 0.0, 0.0, 0.0, 0.0, 0.0, 0.0, 0.0, 0.0, 0.0, 0.0, 0.0, 0.0, 0.0, 0.0, 0.0, 0.0, 0.0, 0.0, 0.0, 0.0, 0.0, 0.0, 0.0, 0.0, 0.0, 0.0, 0.0, 0.0, 0.0, 0.0, 0.0, 0.0, 0.0, 0.0, 0.0, 0.0, 0.0, 0.0, 0.0, 0.0, 0.0, 0.0, 0.0, 0.0, 0.0, 0.0, 0.0, 0.0, 0.0, 0.0, 0.0, 0.0, 0.0, 0.0, 0.0, 0.0, 0.0, 0.0, 0.0, 0.0, 0.0, 0.0, 0.0, 0.0, 0.0, 0.0, 0.0, 0.0, 0.0, 0.0, 0.0, 0.0, 0.0, 0.0, 0.0, 0.0, 0.0, 0.0, 0.0, 0.0, 0.0, 0.0, 0.0, 0.0, 0.0, 0.0, 0.0, 0.0, 0.0, 0.0, 0.0, 0.0, 0.0, 0.0, 0.0, 0.0, 0.0, 0.0, 0.0, 0.0, 0.0, 0.0, 0.0, 0.0, 0.0, 0.0, 0.0, 0.0, 0.0, 0.0, 0.0, 0.0, 0.0, 0.0, 0.0, 0.0, 0.0, 0.0, 0.0, 0.0, 0.0, 0.0, 0.0, 0.0, 0.0, 0.0, 0.0, 0.0, 0.0, 0.0, 0.0, 0.0, 0.0, 0.0, 0.0, 0.0, 0.0, 0.0, 0.0, 0.0, 0.0, 0.0, 0.0, 0.0, 0.0, 0.0, 0.0, 0.0, 0.0, 0.0, 0.0, 0.0, 0.0, 0.0, 0.0, 0.0, 0.0, 0.0, 0.0, 0.0, 0.0, 0.0, 0.0, 0.0, 0.0, 0.0, 0.0, 0.0, 0.0, 0.0, 0.0, 0.0, 0.0, 0.0, 0.0, 0.0, 0.0, 0.0, 0.0, 0.0, 0.0, 0.0, 0.0, 0.0, 0.0, 0.0, 0.0, 0.0, 0.0, 0.0, 0.0, 0.0, 0.0, 0.0, 0.0, 0.0, 0.0, 0.0, 0.0, 0.0, 0.0, 0.0, 0.0, 0.0, 0.0, 0.0, 0.0, 0.0, 0.0, 0.0, 0.0, 0.0, 0.0, 0.0, 0.0, 0.0, 0.0, 0.0, 0.0, 0.0, 0.0, 0.0, 0.0, 0.0, 0.0, 0.0, 0.0, 0.0, 0.0, 0.0, 0.0, 0.0, 0.0, 0.0, 0.0, 0.0, 0.0, 0.0, 0.0, 0.0, 0.0, 0.0, 0.0, 0.0, 0.0, 0.0, 0.0, 0.0, 0.0, 0.0, 0.0, 0.0, 0.0, 0.0, 0.0, 0.0, 0.0, 0.0, 0.0, 0.0, 0.0, 0.0, 0.0, 0.0, 0.0, 0.0, 0.0, 0.0, 0.0, 0.0, 0.0, 0.0, 0.0, 0.0, 0.0, 0.0, 0.0, 0.0, 0.0, 0.0, 0.0, 0.0, 0.0, 0.0, 0.0, 0.0, 0.0, 0.0, 0.0, 0.0, 0.0, 0.0, 0.0, 0.0, 0.0, 0.0, 0.0, 0.0, 0.0, 0.0, 0.0, 0.0, 0.0, 0.0, 0.0, 0.0, 0.0, 0.0, 0.0, 0.0, 0.0, 0.0, 0.0, 0.0, 0.0, 0.0, 0.0, 0.0, 0.0, 0.0, 0.0, 0.0, 0.0, 0.0, 0.0, 0.0, 0.0, 0.0, 0.0, 0.0, 0.0, 0.0, 0.0, 0.0, 0.0, 0.0, 0.0, 0.0, 0.0, 0.0, 0.0, 0.0, 0.0, 0.0, 0.0, 0.0, 0.0, 0.0, 0.0, 0.0, 0.0, 0.0, 0.0, 0.0, 0.0, 0.0, 0.0, 0.0, 0.0, 0.0, 0.0, 0.0, 0.0, 0.0, 0.0, 0.0, 0.0, 0.0, 0.0, 0.0, 0.0, 0.0, 0.0, 0.0, 0.0, 0.0, 0.0, 0.0, 0.0, 0.0, 0.0, 0.0, 0.0, 0.0, 0.0, 0.0, 0.0, 0.0, 0.0, 0.0, 0.0, 0.0, 0.0, 0.0, 0.0, 0.0, 0.0, 0.0, 0.0, 0.0, 0.0, 0.0, 0.0, 0.0, 0.0, 0.0, 0.0, 0.0, 0.0, 0.0, 0.0, 0.0, 0.0, 0.0, 0.0, 0.0, 0.0, 0.0, 0.0, 0.0, 0.0, 0.0, 0.0, 0.0, 0.0, 0.0, 0.0, 0.0, 0.0, 0.0, 0.0, 0.0, 0.0, 0.0, 0.0, 0.0, 0.0, 0.0, 0.0, 0.0, 0.0, 0.0, 0.0, 0.0, 0.0, 0.0, 0.0, 0.0, 0.0, 0.0, 0.0, 0.0, 0.0, 0.0, 0.0, 0.0, 0.0, 0.0, 0.0, 0.0, 0.0, 0.0, 0.0, 0.0, 0.0, 0.0, 0.0, 0.0, 0.0, 0.0, 0.0, 0.0, 0.0, 0.0, 0.0, 0.0, 0.0, 0.0, 0.0, 0.0, 0.0, 0.0, 0.0, 0.0, 0.0, 0.0, 0.0, 0.0, 0.0, 0.0, 0.0, 0.0, 0.0, 0.0, 0.0, 0.0, 0.0, 0.0, 0.0, 0.0, 0.0, 0.0, 0.0, 0.0, 0.0, 0.0, 0.0, 0.0, 0.0, 0.0, 0.0, 0.0, 0.0, 0.0, 0.0, 0.0, 0.0, 0.0, 0.0, 0.0, 0.0, 0.0, 0.0, 0.0, 0.0, 0.0, 0.0, 0.0, 0.0, 0.0, 0.0, 0.0, 0.0, 0.0, 0.0, 0.0, 0.0, 0.0, 0.0, 0.0, 0.0, 0.0, 0.0, 0.0, 0.0, 0.0, 0.0, 0.0, 0.0, 0.0, 0.0, 0.0, 0.0, 0.0, 0.0, 0.0, 0.0, 0.0, 0.0, 0.0, 0.0, 0.0, 0.0, 0.0, 0.0, 0.0, 0.0, 0.0, 0.0, 0.0, 0.0, 0.0, 0.0, 0.0, 0.0, 0.0, 0.0, 0.0, 0.0, 0.0, 0.0, 0.0, 0.0, 0.0, 0.0, 0.0, 0.0, 0.0, 0.0, 0.0, 0.0, 0.0, 0.0, 0.0, 0.0, 0.0, 0.0, 0.0, 0.0, 0.0, 0.0, 0.0, 0.0, 0.0, 0.0, 0.0, 0.0, 0.0, 0.0, 0.0, 0.0, 0.0, 0.0, 0.0, 0.0, 0.0, 0.0, 0.0, 0.0, 0.0, 0.0, 0.0, 0.0, 0.0, 0.0, 0.0, 0.0, 0.0, 0.0, 0.0, 0.0, 0.0, 0.0, 0.0, 0.0, 0.0, 0.0, 0.0, 0.0, 0.0, 0.0, 0.0, 0.0, 0.0, 0.0, 0.0, 0.0, 0.0, 0.0, 0.0, 0.0, 0.0, 0.0, 0.0, 0.0, 0.0, 0.0, 0.0, 0.0, 0.0, 0.0, 0.0, 0.0, 0.0, 0.0, 0.0, 0.0, 0.0, 0.0, 0.0, 0.0, 0.0, 0.0, 0.0, 0.0, 0.0, 0.0, 0.0, 0.0, 0.0, 0.0, 0.0, 0.0, 0.0, 0.0, 0.0, 0.0, 0.0, 0.0, 0.0, 0.0, 0.0, 0.0, 0.0, 0.0, 0.0, 0.0, 0.0, 0.0, 0.0, 0.0, 0.0, 0.0, 0.0, 0.0, 0.0, 0.0, 0.0, 0.0, 0.0, 0.0, 0.0, 0.0, 0.0, 0.0, 0.0, 0.0, 0.0, 0.0, 0.0, 0.0, 0.0, 0.0, 0.0, 0.0, 0.0, 0.0, 0.0, 0.0, 0.0, 0.0, 0.0, 0.0, 0.0, 0.0, 0.0, 0.0, 0.0, 0.0, 0.0, 0.0, 0.0, 0.0, 0.0, 0.0, 0.0, 0.0, 0.0, 0.0, 0.0, 0.0, 0.0, 0.0, 0.0, 0.0, 0.0, 0.0, 0.0, 0.0, 0.0, 0.0, 0.0, 0.0, 0.0, 0.0, 0.0, 0.0, 0.0, 0.0, 0.0, 0.0, 0.0, 0.0, 0.0, 0.0, 0.0, 0.0, 0.0, 0.0, 0.0, 0.0, 0.0, 0.0, 0.0, 0.0, 0.0, 0.0, 0.0, 0.0, 0.0, 0.0, 0.0, 0.0, 0.0, 0.0, 0.0, 0.0, 0.0, 0.0, 0.0, 0.0, 0.0, 0.0, 0.0, 0.0, 0.0, 0.0, 0.0, 0.0, 0.0, 0.0, 0.0, 0.0, 0.0, 0.0, 0.0, 0.0, 0.0, 0.0, 0.0, 0.0, 0.0, 0.0, 0.0, 0.0, 0.0, 0.0, 0.0, 0.0, 0.0, 0.0, 0.0, 0.0, 0.0, 0.0, 0.0, 0.0, 0.0, 0.0, 0.0, 0.0, 0.0, 0.0, 0.0, 0.0, 0.0, 0.0, 0.0, 0.0, 0.0, 0.0, 0.0, 0.0, 0.0, 0.0, 0.0, 0.0, 0.0, 0.0, 0.0, 0.0, 0.0, 0.0, 0.0, 0.0, 0.0, 0.0, 0.0, 0.0, 0.0, 0.0, 0.0, 0.0, 0.0, 0.0, 0.0, 0.0, 0.0, 0.0, 0.0, 0.0, 0.0, 0.0, 0.0, 0.0, 0.0, 0.0, 0.0, 0.0, 0.0, 0.0, 0.0, 0.0, 0.0, 0.0, 0.0, 0.0, 0.0, 0.0, 0.0, 0.0, 0.0, 0.0, 0.0, 0.0, 0.0, 0.0, 0.0, 0.0, 0.0, 0.0, 0.0, 0.0, 0.0, 0.0, 0.0, 0.0, 0.0, 0.0, 0.0, 0.0, 0.0, 0.0, 0.0, 0.0, 0.0, 0.0, 0.0, 0.0, 0.0, 0.0, 0.0, 0.0, 0.0, 0.0, 0.0, 0.0, 0.0, 0.0, 0.0, 0.0, 0.0, 0.0, 0.0, 0.0, 0.0, 0.0, 0.0, 0.0, 0.0, 0.0, 0.0, 0.0, 0.0, 0.0, 0.0, 0.0, 0.0, 0.0, 0.0, 0.0, 0.0, 0.0, 0.0, 0.0, 0.0, 0.0, 0.0, 0.0, 0.0, 0.0, 0.0, 0.0, 0.0, 0.0, 0.0, 0.0, 0.0, 0.0, 0.0, 0.0, 0.0, 0.0, 0.0, 0.0, 0.0, 0.0, 0.0, 0.0, 0.0, 0.0, 0.0, 0.0, 0.0, 0.0, 0.0, 0.0, 0.0, 0.0, 0.0, 0.0, 0.0, 0.0, 0.0, 0.0, 0.0, 0.0, 0.0, 0.0, 0.0, 0.0, 0.0, 0.0, 0.0, 0.0, 0.0, 0.0, 0.0, 0.0, 0.0, 0.0, 0.0, 0.0, 0.0, 0.0, 0.0, 0.0, 0.0, 0.0, 0.0, 0.0, 0.0, 0.0, 0.0, 0.0, 0.0, 0.0, 0.0, 0.0, 0.0, 0.0, 0.0, 0.0, 0.0, 0.0, 0.0, 0.0, 0.0, 0.0, 0.0, 0.0, 0.0, 0.0, 0.0, 0.0, 0.0, 0.0, 0.0, 0.0, 0.0, 0.0, 0.0, 0.0, 0.0, 0.0, 0.0, 0.0, 0.0, 0.0, 0.0, 0.0, 0.0, 0.0, 0.0, 0.0, 0.0, 0.0, 0.0, 0.0, 0.0, 0.0, 0.0, 0.0, 0.0, 0.0, 0.0, 0.0, 0.0, 0.0, 0.0, 0.0, 0.0, 0.0, 0.0, 0.0, 0.0, 0.0, 0.0, 0.0, 0.0, 0.0, 0.0, 0.0, 0.0, 0.0, 0.0, 0.0, 0.0, 0.0, 0.0, 0.0, 0.0, 0.0, 0.0, 0.0, 0.0, 0.0, 0.0, 0.0, 0.0, 0.0, 0.0, 0.0, 0.0, 0.0, 0.0, 0.0, 0.0, 0.0, 0.0, 0.0, 0.0, 0.0, 0.0, 0.0, 0.0, 0.0, 0.0, 0.0, 0.0, 0.0, 0.0, 0.0, 0.0, 0.0, 0.0, 0.0, 0.0, 0.0, 0.0, 0.0, 0.0, 0.0, 0.0, 0.0, 0.0, 0.0, 0.0, 0.0, 0.0, 0.0, 0.0, 0.0, 0.0, 0.0, 0.0, 0.0, 0.0, 0.0, 0.0, 0.0, 0.0, 0.0, 0.0, 0.0, 0.0, 0.0, 0.0, 0.0, 0.0, 0.0, 0.0, 0.0, 0.0, 0.0, 0.0, 0.0, 0.0, 0.0, 0.0, 0.0, 0.0, 0.0, 0.0, 0.0, 0.0, 0.0, 0.0, 0.0, 0.0, 0.0, 0.0, 0.0, 0.0, 0.0, 0.0, 0.0, 0.0, 0.0, 0.0, 0.0, 0.0, 0.0, 0.0, 0.0, 0.0, 0.0, 0.0, 0.0, 0.0, 0.0, 0.0, 0.0, 0.0, 0.0, 0.0, 0.0, 0.0, 0.0, 0.0, 0.0, 0.0, 0.0, 0.0, 0.0, 0.0, 0.0, 0.0, 0.0, 0.0, 0.0, 0.0, 0.0, 0.0, 0.0, 0.0, 0.0, 0.0, 0.0, 0.0, 0.0, 0.0, 0.0, 0.0, 0.0, 0.0, 0.0, 0.0, 0.0, 0.0, 0.0, 0.0, 0.0, 0.0, 0.0, 0.0, 0.0, 0.0, 0.0, 0.0, 0.0, 0.0, 0.0, 0.0, 0.0, 0.0, 0.0, 0.0, 0.0, 0.0, 0.0, 0.0, 0.0, 0.0, 0.0, 0.0, 0.0, 0.0, 0.0, 0.0, 0.0, 0.0, 0.0, 0.0, 0.0, 0.0, 0.0, 0.0, 0.0, 0.0, 0.0, 0.0, 0.0, 0.0, 0.0, 0.0, 0.0, 0.0, 0.0, 0.0, 0.0, 0.0, 0.0, 0.0, 0.0, 0.0, 0.0, 0.0, 0.0, 0.0, 0.0, 0.0, 0.0, 0.0, 0.0, 0.0, 0.0, 0.0, 0.0, 0.0, 0.0, 0.0, 0.0, 0.0, 0.0, 0.0, 0.0, 0.0, 0.0, 0.0, 0.0, 0.0, 0.0, 0.0, 0.0, 0.0, 0.0, 0.0, 0.0, 0.0, 0.0, 0.0, 0.0, 0.0, 0.0, 0.0, 0.0, 0.0, 0.0, 0.0, 0.0, 0.0, 0.0, 0.0, 0.0, 0.0, 0.0, 0.0, 0.0, 0.0, 0.0, 0.0, 0.0, 0.0, 0.0, 0.0, 0.0, 0.0, 0.0, 0.0, 0.0, 0.0, 0.0, 0.0, 0.0, 0.0, 0.0, 0.0, 0.0, 0.0, 0.0, 0.0, 0.0, 0.0, 0.0, 0.0, 0.0, 0.0, 0.0, 0.0, 0.0, 0.0, 0.0, 0.0, 0.0, 0.0, 0.0, 0.0, 0.0, 0.0, 0.0, 0.0, 0.0, 0.0, 0.0, 0.0, 0.0, 0.0, 0.0, 0.0, 0.0, 0.0, 0.0, 0.0, 0.0, 0.0, 0.0, 0.0, 0.0, 0.0, 0.0, 0.0, 0.0, 0.0, 0.0, 0.0, 0.0, 0.0, 0.0, 0.0, 0.0, 0.0, 0.0, 0.0, 0.0, 0.0, 0.0, 0.0, 0.0, 0.0, 0.0, 0.0, 0.0, 0.0, 0.0, 0.0, 0.0, 0.0, 0.0, 0.0, 0.0, 0.0, 0.0, 0.0, 0.0, 0.0, 0.0, 0.0, 0.0, 0.0, 0.0, 0.0, 0.0, 0.0, 0.0, 0.0, 0.0, 0.0, 0.0, 0.0, 0.0, 0.0, 0.0, 0.0, 0.0, 0.0, 0.0, 0.0, 0.0, 0.0, 0.0, 0.0, 0.0, 0.0, 0.0, 0.0, 0.0, 0.0, 0.0, 0.0, 0.0, 0.0, 0.0, 0.0, 0.0, 0.0, 0.0, 0.0, 0.0, 0.0, 0.0, 0.0, 0.0, 0.0, 0.0, 0.0, 0.0, 0.0, 0.0, 0.0, 0.0, 0.0, 0.0, 0.0, 0.0, 0.0, 0.0, 0.0, 0.0, 0.0, 0.0, 0.0, 0.0, 0.0, 0.0, 0.0, 0.0, 0.0, 0.0, 0.0, 0.0, 0.0, 0.0, 0.0, 0.0, 0.0, 0.0, 0.0, 0.0, 0.0, 0.0, 0.0, 0.0, 0.0, 0.0, 0.0, 0.0, 0.0, 0.0, 0.0, 0.0, 0.0, 0.0, 0.0, 0.0, 0.0, 0.0, 0.0, 0.0, 0.0, 0.0, 0.0, 0.0, 0.0, 0.0, 0.0, 0.0, 0.0, 0.0, 0.0, 0.0, 0.0, 0.0, 0.0, 0.0, 0.0, 0.0, 0.0, 0.0, 0.0, 0.0, 0.0, 0.0, 0.0, 0.0, 0.0, 0.0, 0.0, 0.0, 0.0, 0.0, 0.0, 0.0, 0.0, 0.0, 0.0, 0.0, 0.0, 0.0, 0.0, 0.0, 0.0, 0.0, 0.0, 0.0, 0.0, 0.0, 0.0, 0.0, 0.0, 0.0, 0.0, 0.0, 0.0, 0.0, 0.0, 0.0, 0.0, 0.0, 0.0, 0.0, 0.0, 0.0, 0.0, 0.0, 0.0, 0.0, 0.0, 0.0, 0.0, 0.0, 0.0, 0.0, 0.0, 0.0, 0.0, 0.0, 0.0, 0.0, 0.0, 0.0, 0.0, 0.0, 0.0, 0.0, 0.0, 0.0, 0.0, 0.0, 0.0, 0.0, 0.0, 0.0, 0.0, 0.0, 0.0, 0.0, 0.0, 0.0, 0.0, 0.0, 0.0, 0.0, 0.0, 0.0, 0.0, 0.0, 0.0, 0.0, 0.0, 0.0, 0.0, 0.0, 0.0, 0.0, 0.0, 0.0, 0.0, 0.0, 0.0, 0.0, 0.0, 0.0, 0.0, 0.0, 0.0, 0.0, 0.0, 0.0, 0.0, 0.0, 0.0, 0.0, 0.0, 0.0, 0.0, 0.0, 0.0, 0.0, 0.0, 0.0, 0.0, 0.0, 0.0, 0.0, 0.0, 0.0, 0.0, 0.0, 0.0, 0.0, 0.0, 0.0, 0.0, 0.0, 0.0, 0.0, 0.0, 0.0, 0.0, 0.0, 0.0, 0.0, 0.0, 0.0, 0.0, 0.0, 0.0, 0.0, 0.0, 0.0, 0.0, 0.0, 0.0, 0.0, 0.0, 0.0, 0.0, 0.0, 0.0, 0.0, 0.0, 0.0, 0.0, 0.0, 0.0, 0.0, 0.0, 0.0, 0.0, 0.0, 0.0, 0.0, 0.0, 0.0, 0.0, 0.0, 0.0, 0.0, 0.0, 0.0, 0.0, 0.0, 0.0, 0.0, 0.0, 0.0, 0.0, 0.0, 0.0, 0.0, 0.0, 0.0, 0.0, 0.0, 0.0, 0.0, 0.0, 0.0, 0.0, 0.0, 0.0, 0.0, 0.0, 0.0, 0.0, 0.0, 0.0, 0.0, 0.0, 0.0, 0.0, 0.0, 0.0, 0.0, 0.0, 0.0, 0.0, 0.0, 0.0, 0.0, 0.0, 0.0, 0.0, 0.0, 0.0, 0.0, 0.0, 0.0, 0.0, 0.0, 0.0, 0.0, 0.0, 0.0, 0.0, 0.0, 0.0, 0.0, 0.0, 0.0, 0.0, 0.0, 0.0, 0.0, 0.0, 0.0, 0.0, 0.0, 0.0, 0.0, 0.0, 0.0, 0.0, 0.0, 0.0, 0.0, 0.0, 0.0, 0.0, 0.0, 0.0, 0.0, 0.0, 0.0, 0.0, 0.0, 0.0, 0.0, 0.0, 0.0, 0.0, 0.0, 0.0, 0.0, 0.0, 0.0, 0.0, 0.0, 0.0, 0.0, 0.0, 0.0, 0.0, 0.0, 0.0, 0.0, 0.0, 0.0, 0.0, 0.0, 0.0, 0.0, 0.0, 0.0, 0.0, 0.0, 0.0, 0.0, 0.0, 0.0, 0.0, 0.0, 0.0, 0.0, 0.0, 0.0, 0.0, 0.0, 0.0, 0.0, 0.0, 0.0, 0.0, 0.0, 0.0, 0.0, 0.0, 0.0, 0.0, 0.0, 0.0, 0.0, 0.0, 0.0, 0.0, 0.0, 0.0, 0.0, 0.0, 0.0, 0.0, 0.0, 0.0, 0.0, 0.0, 0.0, 0.0, 0.0, 0.0, 0.0, 0.0, 0.0, 0.0, 0.0, 0.0, 0.0, 0.0, 0.0, 0.0, 0.0, 0.0, 0.0, 0.0, 0.0, 0.0, 0.0, 0.0, 0.0, 0.0, 0.0, 0.0, 0.0, 0.0, 0.0, 0.0, 0.0, 0.0, 0.0, 0.0, 0.0, 0.0, 0.0, 0.0, 0.0, 0.0, 0.0, 0.0, 0.0, 0.0, 0.0, 0.0, 0.0, 0.0, 0.0, 0.0, 0.0, 0.0, 0.0, 0.0, 0.0, 0.0, 0.0, 0.0, 0.0, 0.0, 0.0, 0.0, 0.0, 0.0, 0.0, 0.0, 0.0, 0.0, 0.0, 0.0, 0.0, 0.0, 0.0, 0.0, 0.0, 0.0, 0.0, 0.0, 0.0, 0.0, 0.0, 0.0, 0.0, 0.0, 0.0, 0.0, 0.0, 0.0, 0.0, 0.0, 0.0, 0.0, 0.0, 0.0, 0.0, 0.0, 0.0, 0.0, 0.0, 0.0, 0.0, 0.0, 0.0, 0.0, 0.0, 0.0, 0.0, 0.0, 0.0, 0.0, 0.0, 0.0, 0.0, 0.0, 0.0, 0.0, 0.0, 0.0, 0.0, 0.0, 0.0, 0.0, 0.0, 0.0, 0.0, 0.0, 0.0, 0.0, 0.0, 0.0, 0.0, 0.0, 0.0, 0.0, 0.0, 0.0, 0.0, 0.0, 0.0, 0.0, 0.0, 0.0, 0.0, 0.0, 0.0, 0.0, 0.0, 0.0, 0.0, 0.0, 0.0, 0.0, 0.0, 0.0, 0.0, 0.0, 0.0, 0.0, 0.0, 0.0, 0.0, 0.0, 0.0, 0.0, 0.0, 0.0, 0.0, 0.0, 0.0, 0.0, 0.0, 0.0, 0.0, 0.0, 0.0, 0.0, 0.0, 0.0, 0.0, 0.0, 0.0, 0.0, 0.0, 0.0, 0.0, 0.0, 0.0, 0.0, 0.0, 0.0, 0.0, 0.0, 0.0, 0.0, 0.0, 0.0, 0.0, 0.0, 0.0, 0.0, 0.0, 0.0, 0.0, 0.0, 0.0, 0.0, 0.0, 0.0, 0.0, 0.0, 0.0, 0.0, 0.0, 0.0, 0.0, 0.0, 0.0, 0.0, 0.0, 0.0, 0.0, 0.0, 0.0, 0.0, 0.0, 0.0, 0.0, 0.0, 0.0, 0.0, 0.0, 0.0, 0.0, 0.0, 0.0, 0.0, 0.0, 0.0, 0.0, 0.0, 0.0, 0.0, 0.0, 0.0, 0.0, 0.0, 0.0, 0.0, 0.0, 0.0, 0.0, 0.0, 0.0, 0.0, 0.0, 0.0, 0.0, 0.0, 0.0, 0.0, 0.0, 0.0, 0.0, 0.0, 0.0, 0.0, 0.0, 0.0, 0.0, 0.0, 0.0, 0.0, 0.0, 0.0, 0.0, 0.0, 0.0, 0.0, 0.0, 0.0, 0.0, 0.0, 0.0, 0.0, 0.0, 0.0, 0.0, 0.0, 0.0, 0.0, 0.0, 0.0, 0.0, 0.0, 0.0, 0.0, 0.0, 0.0, 0.0, 0.0, 0.0, 0.0, 0.0, 0.0, 0.0, 0.0, 0.0, 0.0, 0.0, 0.0, 0.0, 0.0, 0.0, 0.0, 0.0, 0.0, 0.0, 0.0, 0.0, 0.0, 0.0, 0.0, 0.0, 0.0, 0.0, 0.0, 0.0, 0.0, 0.0, 0.0, 0.0, 0.0, 0.0, 0.0, 0.0, 0.0, 0.0, 0.0, 0.0, 0.0, 0.0, 0.0, 0.0, 0.0, 0.0, 0.0, 0.0, 0.0, 0.0, 0.0, 0.0, 0.0, 0.0, 0.0, 0.0, 0.0, 0.0, 0.0, 0.0, 0.0, 0.0, 0.0, 0.0, 0.0, 0.0, 0.0, 0.0, 0.0, 0.0, 0.0, 0.0, 0.0, 0.0, 0.0, 0.0, 0.0, 0.0, 0.0, 0.0, 0.0, 0.0, 0.0, 0.0, 0.0, 0.0, 0.0, 0.0, 0.0, 0.0, 0.0, 0.0, 0.0, 0.0, 0.0, 0.0, 0.0, 0.0, 0.0, 0.0, 0.0, 0.0, 0.0, 0.0, 0.0, 0.0, 0.0, 0.0, 0.0, 0.0, 0.0, 0.0, 0.0, 0.0, 0.0, 0.0, 0.0, 0.0, 0.0, 0.0, 0.0, 0.0, 0.0, 0.0, 0.0, 0.0, 0.0, 0.0, 0.0, 0.0, 0.0, 0.0, 0.0, 0.0, 0.0, 0.0, 0.0, 0.0, 0.0, 0.0, 0.0, 0.0, 0.0, 0.0, 0.0, 0.0, 0.0, 0.0, 0.0, 0.0, 0.0, 0.0, 0.0, 0.0, 0.0, 0.0, 0.0, 0.0, 0.0, 0.0, 0.0, 0.0, 0.0, 0.0, 0.0, 0.0, 0.0, 0.0, 0.0, 0.0, 0.0, 0.0, 0.0, 0.0, 0.0, 0.0, 0.0, 0.0, 0.0, 0.0, 0.0, 0.0, 0.0, 0.0, 0.0, 0.0, 0.0, 0.0, 0.0, 0.0, 0.0, 0.0, 0.0, 0.0, 0.0, 0.0, 0.0, 0.0, 0.0, 0.0, 0.0, 0.0, 0.0, 0.0, 0.0, 0.0, 0.0, 0.0, 0.0, 0.0, 0.0, 0.0, 0.0, 0.0, 0.0, 0.0, 0.0, 0.0, 0.0, 0.0, 0.0, 0.0, 0.0, 0.0, 0.0, 0.0, 0.0, 0.0, 0.0, 0.0, 0.0, 0.0, 0.0, 0.0, 0.0, 0.0, 0.0, 0.0, 0.0, 0.0, 0.0, 0.0, 0.0, 0.0, 0.0, 0.0, 0.0, 0.0, 0.0, 0.0, 0.0, 0.0, 0.0, 0.0, 0.0, 0.0, 0.0, 0.0, 0.0, 0.0, 0.0, 0.0, 0.0, 0.0, 0.0, 0.0, 0.0, 0.0, 0.0, 0.0, 0.0, 0.0, 0.0, 0.0, 0.0, 0.0, 0.0, 0.0, 0.0, 0.0, 0.0, 0.0, 0.0, 0.0, 0.0, 0.0, 0.0, 0.0, 0.0, 0.0, 0.0, 0.0, 0.0, 0.0, 0.0, 0.0, 0.0, 0.0, 0.0, 0.0, 0.0, 0.0, 0.0, 0.0, 0.0, 0.0, 0.0, 0.0, 0.0, 0.0, 0.0, 0.0, 0.0, 0.0, 0.0, 0.0, 0.0, 0.0, 0.0, 0.0, 0.0, 0.0, 0.0, 0.0, 0.0, 0.0, 0.0, 0.0, 0.0, 0.0, 0.0, 0.0, 0.0, 0.0, 0.0, 0.0, 0.0, 0.0, 0.0, 0.0, 0.0, 0.0, 0.0, 0.0, 0.0, 0.0, 0.0, 0.0, 0.0, 0.0, 0.0, 0.0, 0.0, 0.0, 0.0, 0.0, 0.0, 0.0, 0.0, 0.0, 0.0, 0.0, 0.0, 0.0, 0.0, 0.0, 0.0, 0.0, 0.0, 0.0, 0.0, 0.0, 0.0, 0.0, 0.0, 0.0, 0.0, 0.0, 0.0, 0.0, 0.0, 0.0, 0.0, 0.0, 0.0, 0.0, 0.0, 0.0, 0.0, 0.0, 0.0, 0.0, 0.0, 0.0, 0.0, 0.0, 0.0, 0.0, 0.0, 0.0, 0.0, 0.0, 0.0, 0.0, 0.0, 0.0, 0.0, 0.0, 0.0, 0.0, 0.0, 0.0, 0.0, 0.0, 0.0, 0.0, 0.0, 0.0, 0.0, 0.0, 0.0, 0.0, 0.0, 0.0, 0.0, 0.0, 0.0, 0.0, 0.0, 0.0, 0.0, 0.0, 0.0, 0.0, 0.0, 0.0, 0.0, 0.0, 0.0, 0.0, 0.0, 0.0, 0.0, 0.0, 0.0, 0.0, 0.0, 0.0, 0.0, 0.0, 0.0, 0.0, 0.0, 0.0, 0.0, 0.0, 0.0, 0.0, 0.0, 0.0, 0.0, 0.0, 0.0, 0.0, 0.0, 0.0, 0.0, 0.0, 0.0, 0.0, 0.0, 0.0, 0.0, 0.0, 0.0, 0.0, 0.0, 0.0, 0.0, 0.0, 0.0, 0.0, 0.0, 0.0, 0.0, 0.0, 0.0, 0.0, 0.0, 0.0, 0.0, 0.0, 0.0, 0.0, 0.0, 0.0, 0.0, 0.0, 0.0, 0.0, 0.0, 0.0, 0.0, 0.0, 0.0, 0.0, 0.0, 0.0, 0.0, 0.0, 0.0, 0.0, 0.0, 0.0, 0.0, 0.0, 0.0, 0.0, 0.0, 0.0, 0.0, 0.0, 0.0, 0.0, 0.0, 0.0, 0.0, 0.0, 0.0, 0.0, 0.0, 0.0, 0.0, 0.0, 0.0, 0.0, 0.0, 0.0, 0.0, 0.0, 0.0, 0.0, 0.0, 0.0, 0.0, 0.0, 0.0, 0.0, 0.0, 0.0, 0.0, 0.0, 0.0, 0.0, 0.0, 0.0, 0.0, 0.0, 0.0, 0.0, 0.0, 0.0, 0.0, 0.0, 0.0, 0.0, 0.0, 0.0, 0.0, 0.0, 0.0, 0.0, 0.0, 0.0, 0.0, 0.0, 0.0, 0.0, 0.0, 0.0, 0.0, 0.0, 0.0, 0.0, 0.0, 0.0, 0.0, 0.0, 0.0, 0.0, 0.0, 0.0, 0.0, 0.0, 0.0, 0.0, 0.0, 0.0, 0.0, 0.0, 0.0, 0.0, 0.0, 0.0, 0.0, 0.0, 0.0, 0.0, 0.0, 0.0, 0.0, 0.0, 0.0, 0.0, 0.0, 0.0, 0.0, 0.0, 0.0, 0.0, 0.0, 0.0, 0.0, 0.0, 0.0, 0.0, 0.0, 0.0, 0.0, 0.0, 0.0, 0.0, 0.0, 0.0, 0.0, 0.0, 0.0, 0.0, 0.0, 0.0, 0.0, 0.0, 0.0, 0.0, 0.0, 0.0, 0.0, 0.0, 0.0, 0.0, 0.0, 0.0, 0.0, 0.0, 0.0, 0.0, 0.0, 0.0, 0.0, 0.0, 0.0, 0.0, 0.0, 0.0, 0.0, 0.0, 0.0, 0.0, 0.0, 0.0, 0.0, 0.0, 0.0, 0.0, 0.0, 0.0, 0.0, 0.0, 0.0, 0.0, 0.0, 0.0, 0.0, 0.0, 0.0, 0.0, 0.0, 0.0, 0.0, 0.0, 0.0, 0.0, 0.0, 0.0, 0.0, 0.0, 0.0, 0.0, 0.0, 0.0, 0.0, 0.0, 0.0, 0.0, 0.0, 0.0, 0.0, 0.0, 0.0, 0.0, 0.0, 0.0, 0.0, 0.0, 0.0, 0.0, 0.0, 0.0, 0.0, 0.0, 0.0, 0.0, 0.0, 0.0, 0.0, 0.0, 0.0, 0.0, 0.0, 0.0, 0.0, 0.0, 0.0, 0.0, 0.0, 0.0, 0.0, 0.0, 0.0, 0.0, 0.0, 0.0, 0.0, 0.0, 0.0, 0.0, 0.0, 0.0, 0.0, 0.0, 0.0, 0.0, 0.0, 0.0, 0.0, 0.0, 0.0, 0.0, 0.0, 0.0, 0.0, 0.0, 0.0, 0.0, 0.0, 0.0, 0.0, 0.0, 0.0, 0.0, 0.0, 0.0, 0.0, 0.0, 0.0, 0.0, 0.0, 0.0, 0.0, 0.0, 0.0, 0.0, 0.0, 0.0, 0.0, 0.0, 0.0, 0.0, 0.0, 0.0, 0.0, 0.0, 0.0, 0.0, 0.0, 0.0, 0.0, 0.0, 0.0, 0.0, 0.0, 0.0, 0.0, 0.0, 0.0, 0.0, 0.0, 0.0, 0.0, 0.0, 0.0, 0.0, 0.0, 0.0, 0.0, 0.0, 0.0, 0.0, 0.0, 0.0, 0.0, 0.0, 0.0, 0.0, 0.0, 0.0, 0.0, 0.0, 0.0, 0.0, 0.0, 0.0, 0.0, 0.0, 0.0, 0.0, 0.0, 0.0, 0.0, 0.0, 0.0, 0.0, 0.0, 0.0, 0.0, 0.0, 0.0, 0.0, 0.0, 0.0, 0.0, 0.0, 0.0, 0.0, 0.0, 0.0, 0.0, 0.0, 0.0, 0.0, 0.0, 0.0, 0.0, 0.0, 0.0, 0.0, 0.0, 0.0, 0.0, 0.0, 0.0, 0.0, 0.0, 0.0, 0.0, 0.0, 0.0, 0.0, 0.0, 0.0, 0.0, 0.0, 0.0, 0.0, 0.0, 0.0, 0.0, 0.0, 0.0, 0.0, 0.0, 0.0, 0.0, 0.0, 0.0, 0.0, 0.0, 0.0, 0.0, 0.0, 0.0, 0.0, 0.0, 0.0, 0.0, 0.0, 0.0, 0.0, 0.0, 0.0, 0.0, 0.0, 0.0, 0.0, 0.0, 0.0, 0.0, 0.0, 0.0, 0.0, 0.0, 0.0, 0.0, 0.0, 0.0, 0.0, 0.0, 0.0, 0.0, 0.0, 0.0, 0.0, 0.0, 0.0, 0.0, 0.0, 0.0])
me_c_rculo_001.use_remesh_fix_poles = True
me_c_rculo_001.use_remesh_preserve_attributes = False
me_c_rculo_001.use_mirror_vertex_groups = False
me_c_rculo_001.update()

# ---- objects
ob_desk = bpy.data.objects.new('desk', me_c_rculo_001)

# ---- transforms, parenting, visibility, modifiers, constraints
ob_desk.location = (0.0, 0.0, 3.4)
ob_desk.scale = (2.0, 2.0, 2.0)
ob_desk.lineart.crease_threshold = 0.0

# ---- collection membership
col_collection.objects.link(ob_desk)

# ---- scene / render settings (as saved in the file)
scene.frame_start = 1; scene.frame_end = 250; scene.frame_set(0)
scene.render.engine = 'BLENDER_EEVEE_NEXT'
scene.cycles.use_denoising = False
scene.cycles.samples = 128
scene.cycles.sampling_pattern = 'TABULATED_SOBOL'
scene.cycles.use_adaptive_sampling = False
scene.cycles.use_light_tree = False
scene.view_settings.view_transform = 'Filmic'
bpy.context.view_layer.update()

# ---- added for rendering (the .blend has no active camera and no usable light): camera, sun
cam_auto = bpy.data.cameras.new('AutoCamera')
cam_auto.lens = 50.0
cam_auto.sensor_width = 36.0
cam_auto.clip_end = 1000.0
ob_auto_camera = bpy.data.objects.new('AutoCamera', cam_auto)
scene.collection.objects.link(ob_auto_camera)
ob_auto_camera.location = (6.10764, -7.32917, 6.5849)
ob_auto_camera.rotation_euler = (1.09748, -7.21219e-08, 0.694738)
scene.camera = ob_auto_camera
light_auto_sun = bpy.data.lights.new('AutoSun', 'SUN')
light_auto_sun.energy = 3.0
light_auto_sun.angle = 0.0523599
ob_auto_sun = bpy.data.objects.new('AutoSun', light_auto_sun)
scene.collection.objects.link(ob_auto_sun)
ob_auto_sun.rotation_euler = (0.872665, 0.174533, 0.523599)
bpy.context.view_layer.update()
